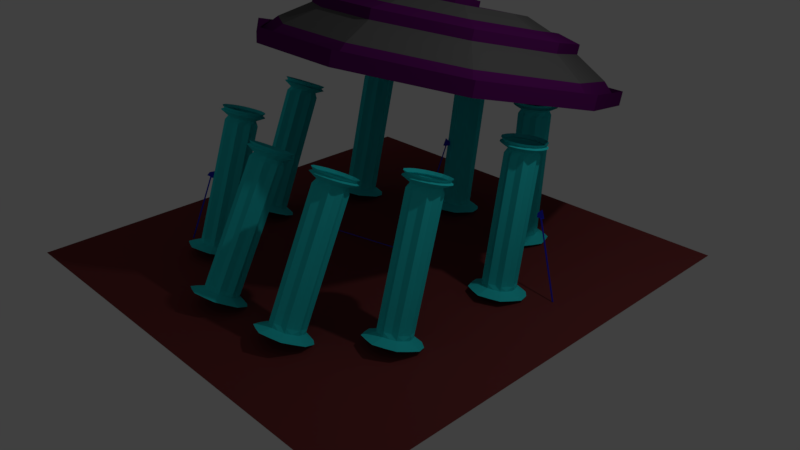 # Source: Spearyard1d.blend  (saved by Blender 2.77.0; exported with 4.5.12 LTS)
import bpy
from mathutils import Matrix  # noqa: F401  (used for matrix-valued properties, if any)

bpy.ops.wm.read_factory_settings(use_empty=True)
scene = bpy.context.scene
scene.name = 'Scene'

# ---- collections
col_collection_1 = bpy.data.collections.new('Collection 1'); scene.collection.children.link(col_collection_1)

# ---- materials (node trees are filled in below, after node groups)
mat_material_013 = bpy.data.materials.new('Material.013')
mat_material_013.alpha_threshold = 0.0
mat_material_013.use_transparent_shadow = False
mat_material_013.diffuse_color = (0.196, 0.04, 0.04, 1.0)
mat_material_013.roughness = 0.5
mat_material_009 = bpy.data.materials.new('Material.009')
mat_material_009.alpha_threshold = 0.0
mat_material_009.use_transparent_shadow = False
mat_material_009.diffuse_color = (0.03104, 0.7771, 0.8, 1.0)
mat_material_009.roughness = 0.5
mat_material_010 = bpy.data.materials.new('Material.010')
mat_material_010.alpha_threshold = 0.0
mat_material_010.use_transparent_shadow = False
mat_material_010.diffuse_color = (0.1174, 0.00724, 0.1329, 1.0)
mat_material_010.specular_color = (1.0, 0.5149, 0.1183)
mat_material_010.roughness = 0.5
mat_material_022 = bpy.data.materials.new('Material.022')
mat_material_022.alpha_threshold = 0.0
mat_material_022.use_transparent_shadow = False
mat_material_022.diffuse_color = (0.123, 0.123, 0.123, 1.0)
mat_material_022.roughness = 0.5
mat_material_001 = bpy.data.materials.new('Material.001')
mat_material_001.alpha_threshold = 0.0
mat_material_001.use_transparent_shadow = False
mat_material_001.diffuse_color = (0.0, 0.0, 0.0, 1.0)
mat_material_001.roughness = 0.5
mat_material_001.line_color = (0.0, 0.0, 0.0, 1.0)
mat_material_002 = bpy.data.materials.new('Material.002')
mat_material_002.alpha_threshold = 0.0
mat_material_002.use_transparent_shadow = False
mat_material_002.diffuse_color = (0.03271, 0.03311, 0.723, 1.0)
mat_material_002.roughness = 0.5
mat_material_003 = bpy.data.materials.new('Material.003')
mat_material_003.alpha_threshold = 0.0
mat_material_003.use_transparent_shadow = False
mat_material_003.diffuse_color = (0.0, 0.0, 0.0, 1.0)
mat_material_003.roughness = 0.5
mat_material_003.line_color = (0.0, 0.0, 0.0, 1.0)
mat_material_004 = bpy.data.materials.new('Material.004')
mat_material_004.alpha_threshold = 0.0
mat_material_004.use_transparent_shadow = False
mat_material_004.diffuse_color = (0.03271, 0.03311, 0.723, 1.0)
mat_material_004.roughness = 0.5
mat_material_005 = bpy.data.materials.new('Material.005')
mat_material_005.alpha_threshold = 0.0
mat_material_005.use_transparent_shadow = False
mat_material_005.roughness = 0.5
mat_material_006 = bpy.data.materials.new('Material.006')
mat_material_006.alpha_threshold = 0.0
mat_material_006.use_transparent_shadow = False
mat_material_006.diffuse_color = (0.0, 0.0, 0.0, 1.0)
mat_material_006.roughness = 0.5
mat_material_006.line_color = (0.0, 0.0, 0.0, 1.0)
mat_material_007 = bpy.data.materials.new('Material.007')
mat_material_007.alpha_threshold = 0.0
mat_material_007.use_transparent_shadow = False
mat_material_007.diffuse_color = (0.03271, 0.03311, 0.723, 1.0)
mat_material_007.roughness = 0.5
mat_material_008 = bpy.data.materials.new('Material.008')
mat_material_008.alpha_threshold = 0.0
mat_material_008.use_transparent_shadow = False
mat_material_008.roughness = 0.5
mat_material_000 = bpy.data.materials.new('Material.000')
mat_material_000.alpha_threshold = 0.0
mat_material_000.use_transparent_shadow = False
mat_material_000.diffuse_color = (0.0, 0.0, 0.0, 1.0)
mat_material_000.roughness = 0.5
mat_material_000.line_color = (0.0, 0.0, 0.0, 1.0)
mat_material_011 = bpy.data.materials.new('Material.011')
mat_material_011.alpha_threshold = 0.0
mat_material_011.use_transparent_shadow = False
mat_material_011.diffuse_color = (0.03271, 0.03311, 0.723, 1.0)
mat_material_011.roughness = 0.5
mat_material_012 = bpy.data.materials.new('Material.012')
mat_material_012.alpha_threshold = 0.0
mat_material_012.use_transparent_shadow = False
mat_material_012.diffuse_color = (0.03104, 0.7771, 0.8, 1.0)
mat_material_012.roughness = 0.5
mat_material_014 = bpy.data.materials.new('Material.014')
mat_material_014.alpha_threshold = 0.0
mat_material_014.use_transparent_shadow = False
mat_material_014.diffuse_color = (0.03104, 0.7771, 0.8, 1.0)
mat_material_014.roughness = 0.5
mat_material_015 = bpy.data.materials.new('Material.015')
mat_material_015.alpha_threshold = 0.0
mat_material_015.use_transparent_shadow = False
mat_material_015.diffuse_color = (0.03104, 0.7771, 0.8, 1.0)
mat_material_015.roughness = 0.5
mat_material_016 = bpy.data.materials.new('Material.016')
mat_material_016.alpha_threshold = 0.0
mat_material_016.use_transparent_shadow = False
mat_material_016.diffuse_color = (0.03104, 0.7771, 0.8, 1.0)
mat_material_016.roughness = 0.5
mat_material_017 = bpy.data.materials.new('Material.017')
mat_material_017.alpha_threshold = 0.0
mat_material_017.use_transparent_shadow = False
mat_material_017.diffuse_color = (0.03104, 0.7771, 0.8, 1.0)
mat_material_017.roughness = 0.5
mat_material_018 = bpy.data.materials.new('Material.018')
mat_material_018.alpha_threshold = 0.0
mat_material_018.use_transparent_shadow = False
mat_material_018.diffuse_color = (0.03104, 0.7771, 0.8, 1.0)
mat_material_018.roughness = 0.5
mat_material_019 = bpy.data.materials.new('Material.019')
mat_material_019.alpha_threshold = 0.0
mat_material_019.use_transparent_shadow = False
mat_material_019.diffuse_color = (0.03104, 0.7771, 0.8, 1.0)
mat_material_019.roughness = 0.5
mat_material_020 = bpy.data.materials.new('Material.020')
mat_material_020.alpha_threshold = 0.0
mat_material_020.use_transparent_shadow = False
mat_material_020.diffuse_color = (0.03104, 0.7771, 0.8, 1.0)
mat_material_020.roughness = 0.5
mat_material_021 = bpy.data.materials.new('Material.021')
mat_material_021.alpha_threshold = 0.0
mat_material_021.use_transparent_shadow = False
mat_material_021.diffuse_color = (0.03104, 0.7771, 0.8, 1.0)
mat_material_021.roughness = 0.5

# ---- material node trees

# ---- world
world_world = bpy.data.worlds.new('World'); scene.world = world_world
world_world.color = (0.05088, 0.05088, 0.05088)
world_world.use_sun_shadow = False
world_world.sun_shadow_jitter_overblur = 0.0
world_world.cycles.sampling_method = 'MANUAL'

# ---- cameras
cam_camera = bpy.data.cameras.new('Camera')
cam_camera.clip_end = 100.0
cam_camera.lens = 35.0
cam_camera.sensor_width = 32.0
cam_camera.sensor_height = 18.0
cam_camera.ortho_scale = 7.314
cam_camera.dof.focus_distance = 0.0
cam_camera.dof.aperture_fstop = 128.0

# ---- lights
light_lamp = bpy.data.lights.new('Lamp', 'POINT')
light_lamp.transmission_factor = 0.0
light_lamp.cutoff_distance = 30.0
light_lamp.energy = 100.0
light_lamp.shadow_buffer_clip_start = 1.001
light_lamp.shadow_soft_size = 0.1
light_lamp.shadow_maximum_resolution = 0.006
light_lamp.use_absolute_resolution = True

# ---- meshes
me_plane = bpy.data.meshes.new('Plane')
me_plane.from_pydata([(-1.0, -1.0, 0.0), (1.0, -1.0, 0.0), (-1.0, 1.0, 0.0), (1.0, 1.0, 0.0)], [], [(0, 1, 3, 2)])
me_plane.materials.append(mat_material_013)
me_plane.use_remesh_preserve_volume = False
me_plane.use_remesh_preserve_attributes = False
me_plane.use_mirror_vertex_groups = False
me_plane.update()
me_plane_002 = bpy.data.meshes.new('Plane.002')
me_plane_002.from_pydata([(-1.405, -0.06945, -1.07), (-1.114, -0.06945, -1.07), (-1.405, 0.2333, -1.07), (-1.114, 0.2333, -1.07), (-1.26, -0.1313, -1.07), (-1.26, 0.2952, -1.07), (-1.464, 0.08194, -1.07), (-1.055, 0.08194, -1.07), (-1.26, 0.08194, -1.07), (-1.405, -0.06945, 1.236), (-1.114, -0.06945, 1.236), (-1.405, 0.2333, 1.236), (-1.114, 0.2333, 1.236), (-1.26, -0.1313, 1.236), (-1.26, 0.2952, 1.236), (-1.464, 0.08194, 1.236), (-1.055, 0.08194, 1.236), (-1.422, 0.01433, -1.07), (-1.192, -0.08088, -1.07), (-1.097, 0.1496, -1.07), (-1.327, 0.2448, -1.07), (-1.327, -0.08088, -1.07), (-1.192, 0.2448, -1.07), (-1.26, 0.1772, -1.07), (-1.422, 0.1496, -1.07), (-1.097, 0.01433, -1.07), (-1.26, -0.01328, -1.07), (-1.355, 0.08194, -1.07), (-1.164, 0.08194, -1.07), (-1.422, 0.01433, 1.236), (-1.192, -0.08088, 1.236), (-1.097, 0.1496, 1.236), (-1.327, 0.2448, 1.236), (-1.327, -0.08088, 1.236), (-1.192, 0.2448, 1.236), (-1.422, 0.1496, 1.236), (-1.097, 0.01433, 1.236), (-1.464, 0.08194, 0.08321), (-1.405, 0.2333, 0.08321), (-1.26, 0.2952, 0.08321), (-1.114, 0.2333, 0.08321), (-1.114, -0.06945, 0.08321), (-1.26, -0.1313, 0.08321), (-1.055, 0.08194, 0.08321), (-1.405, -0.06945, 0.08321), (-1.422, 0.01433, 0.08321), (-1.097, 0.1496, 0.08321), (-1.327, -0.08088, 0.08321), (-1.097, 0.01433, 0.08321), (-1.192, -0.08088, 0.08321), (-1.327, 0.2448, 0.08321), (-1.192, 0.2448, 0.08321), (-1.422, 0.1496, 0.08321), (-1.178, 0.0005297, -1.07), (-1.341, 0.0005297, -1.07), (-1.341, 0.1634, -1.07), (-1.178, 0.1634, -1.07), (-1.382, -0.04544, 1.326), (-1.137, -0.04544, 1.326), (-1.382, 0.2093, 1.326), (-1.137, 0.2093, 1.326), (-1.26, -0.09746, 1.326), (-1.26, 0.2614, 1.326), (-1.431, 0.08194, 1.326), (-1.088, 0.08194, 1.326), (-1.26, 0.08194, 1.326), (-1.422, 0.01433, 1.326), (-1.192, -0.08088, 1.326), (-1.097, 0.1496, 1.326), (-1.327, 0.2448, 1.326), (-1.327, -0.08088, 1.326), (-1.192, 0.2448, 1.326), (-1.26, 0.1772, 1.326), (-1.422, 0.1496, 1.326), (-1.097, 0.01433, 1.326), (-1.26, -0.01328, 1.326), (-1.355, 0.08194, 1.326), (-1.164, 0.08194, 1.326), (-1.178, 0.0005297, 1.326), (-1.341, 0.0005297, 1.326), (-1.341, 0.1634, 1.326), (-1.178, 0.1634, 1.326), (-1.453, -0.1203, 1.415), (-1.066, -0.1203, 1.415), (-1.453, 0.2842, 1.415), (-1.066, 0.2842, 1.415), (-1.26, -0.2029, 1.415), (-1.26, 0.3668, 1.415), (-1.533, 0.08194, 1.415), (-0.9865, 0.08194, 1.415), (-1.518, -0.02541, 1.415), (-1.152, -0.1766, 1.415), (-1.001, 0.1893, 1.415), (-1.367, 0.3405, 1.415), (-1.367, -0.1766, 1.415), (-1.152, 0.3405, 1.415), (-1.518, 0.1893, 1.415), (-1.001, -0.02541, 1.415), (-1.425, -0.09117, 1.446), (-1.094, -0.09117, 1.446), (-1.425, 0.2551, 1.446), (-1.094, 0.2551, 1.446), (-1.26, -0.1619, 1.446), (-1.26, 0.3257, 1.446), (-1.493, 0.08194, 1.446), (-1.026, 0.08194, 1.446), (-1.481, -0.009933, 1.446), (-1.168, -0.1393, 1.446), (-1.038, 0.1738, 1.446), (-1.351, 0.3032, 1.446), (-1.351, -0.1393, 1.446), (-1.168, 0.3032, 1.446), (-1.481, 0.1738, 1.446), (-1.038, -0.009933, 1.446), (-1.448, -0.1143, 1.498), (-1.071, -0.1143, 1.498), (-1.448, 0.2782, 1.498), (-1.071, 0.2782, 1.498), (-1.26, -0.1944, 1.498), (-1.26, 0.3583, 1.498), (-1.524, 0.08194, 1.498), (-0.9947, 0.08194, 1.498), (-1.51, -0.0222, 1.498), (-1.155, -0.1689, 1.498), (-1.009, 0.1861, 1.498), (-1.364, 0.3328, 1.498), (-1.364, -0.1689, 1.498), (-1.155, 0.3328, 1.498), (-1.51, 0.1861, 1.498), (-1.009, -0.0222, 1.498), (-1.405, -0.06945, -1.152), (-1.114, -0.06945, -1.152), (-1.405, 0.2333, -1.152), (-1.114, 0.2333, -1.152), (-1.26, -0.1313, -1.152), (-1.26, 0.2952, -1.152), (-1.464, 0.08194, -1.152), (-1.055, 0.08194, -1.152), (-1.438, 0.004882, -1.152), (-1.185, -0.1037, -1.152), (-1.081, 0.159, -1.152), (-1.334, 0.2675, -1.152), (-1.334, -0.1037, -1.152), (-1.185, 0.2675, -1.152), (-1.438, 0.159, -1.152), (-1.081, 0.004882, -1.152), (-1.51, -0.1795, -1.242), (-1.009, -0.1795, -1.242), (-1.51, 0.3434, -1.242), (-1.009, 0.3434, -1.242), (-1.26, -0.2863, -1.242), (-1.26, 0.4502, -1.242), (-1.612, 0.08194, -1.242), (-0.9066, 0.08194, -1.242), (-1.568, -0.05114, -1.242), (-1.132, -0.2386, -1.242), (-0.9515, 0.215, -1.242), (-1.387, 0.4025, -1.242), (-1.387, -0.2386, -1.242), (-1.132, 0.4025, -1.242), (-1.568, 0.215, -1.242), (-0.9515, -0.05114, -1.242)], [], [(56, 22, 3, 19), (55, 20, 5, 23), (54, 27, 8, 26), (53, 28, 7, 25), (36, 16, 64, 74), (29, 9, 57, 66), (12, 34, 71, 60), (35, 15, 63, 73), (52, 37, 15, 35), (51, 39, 14, 34), (50, 38, 11, 32), (49, 41, 10, 30), (48, 43, 16, 36), (47, 42, 13, 33), (46, 40, 12, 31), (45, 44, 9, 29), (37, 45, 29, 15), (6, 17, 45, 37), (17, 0, 44, 45), (43, 46, 31, 16), (7, 19, 46, 43), (19, 3, 40, 46), (44, 47, 33, 9), (0, 21, 47, 44), (21, 4, 42, 47), (41, 48, 36, 10), (1, 25, 48, 41), (25, 7, 43, 48), (42, 49, 30, 13), (4, 18, 49, 42), (18, 1, 41, 49), (39, 50, 32, 14), (5, 20, 50, 39), (20, 2, 38, 50), (40, 51, 34, 12), (3, 22, 51, 40), (22, 5, 39, 51), (38, 52, 35, 11), (2, 24, 52, 38), (24, 6, 37, 52), (9, 33, 70, 57), (14, 32, 69, 62), (34, 14, 62, 71), (16, 31, 68, 64), (33, 13, 61, 70), (13, 30, 67, 61), (32, 11, 59, 69), (10, 36, 74, 58), (15, 29, 66, 63), (31, 12, 60, 68), (11, 35, 73, 59), (30, 10, 58, 67), (18, 53, 25, 1), (4, 26, 53, 18), (26, 8, 28, 53), (21, 54, 26, 4), (0, 17, 54, 21), (17, 6, 27, 54), (27, 55, 23, 8), (6, 24, 55, 27), (24, 2, 20, 55), (28, 56, 19, 7), (8, 23, 56, 28), (23, 5, 22, 56), (81, 68, 60, 71), (80, 72, 62, 69), (79, 75, 65, 76), (78, 74, 64, 77), (75, 78, 77, 65), (61, 67, 78, 75), (67, 58, 74, 78), (66, 79, 76, 63), (57, 70, 79, 66), (70, 61, 75, 79), (73, 80, 69, 59), (63, 76, 80, 73), (76, 65, 72, 80), (72, 81, 71, 62), (65, 77, 81, 72), (77, 64, 68, 81), (61, 70, 94, 86), (73, 59, 84, 96), (66, 63, 88, 90), (62, 71, 95, 87), (74, 58, 83, 97), (67, 61, 86, 91), (68, 64, 89, 92), (63, 73, 96, 88), (57, 66, 90, 82), (69, 62, 87, 93), (64, 74, 97, 89), (58, 67, 91, 83), (70, 57, 82, 94), (60, 68, 92, 85), (71, 60, 85, 95), (59, 69, 93, 84), (83, 91, 107, 99), (91, 86, 102, 107), (85, 92, 108, 101), (92, 89, 105, 108), (84, 93, 109, 100), (93, 87, 103, 109), (86, 94, 110, 102), (94, 82, 98, 110), (87, 95, 111, 103), (95, 85, 101, 111), (88, 96, 112, 104), (96, 84, 100, 112), (89, 97, 113, 105), (82, 90, 106, 98), (97, 83, 99, 113), (90, 88, 104, 106), (104, 112, 128, 120), (112, 100, 116, 128), (105, 113, 129, 121), (98, 106, 122, 114), (113, 99, 115, 129), (106, 104, 120, 122), (99, 107, 123, 115), (107, 102, 118, 123), (101, 108, 124, 117), (108, 105, 121, 124), (100, 109, 125, 116), (109, 103, 119, 125), (102, 110, 126, 118), (110, 98, 114, 126), (103, 111, 127, 119), (111, 101, 117, 127), (6, 17, 138, 136), (1, 25, 145, 131), (4, 18, 139, 134), (24, 6, 136, 144), (17, 0, 130, 138), (7, 19, 140, 137), (7, 25, 145, 137), (18, 1, 131, 139), (20, 5, 135, 141), (3, 19, 140, 133), (0, 21, 142, 130), (20, 2, 132, 141), (22, 3, 133, 143), (21, 4, 134, 142), (22, 5, 135, 143), (2, 24, 144, 132), (134, 139, 155, 150), (133, 140, 156, 149), (137, 140, 156, 153), (141, 132, 148, 157), (141, 135, 151, 157), (142, 134, 150, 158), (130, 142, 158, 146), (143, 135, 151, 159), (143, 133, 149, 159), (144, 136, 152, 160), (132, 144, 160, 148), (137, 145, 161, 153), (138, 130, 146, 154), (131, 145, 161, 147), (136, 138, 154, 152), (139, 131, 147, 155)])
me_plane_002.materials.append(mat_material_009)
me_plane_002.use_remesh_preserve_volume = False
me_plane_002.use_remesh_preserve_attributes = False
me_plane_002.use_mirror_vertex_groups = False
me_plane_002.update()
me_plane_013 = bpy.data.meshes.new('Plane.013')
me_plane_013.from_pydata([(-1.065, -0.9476, -0.002141), (1.0, -1.0, 0.0), (-1.46, 0.7834, 0.000522), (1.0, 1.0, 0.0), (2.274, -1.815, -0.004281), (3.121, 0.1851, 0.006253), (2.837, -4.114, -0.004281), (4.251, -3.024, 0.006253), (2.013, -5.655, -0.004281), (3.511, -6.489, 0.001044), (0.6695, -7.242, -0.004281), (0.8741, -8.858, 0.001044), (-1.327, -7.024, -0.004281), (-1.88, -8.426, 0.001044), (-2.944, -5.578, -0.004281), (-4.326, -6.511, 0.001044), (-3.685, -2.927, -0.004281), (-4.9, -2.688, 0.001044), (-2.293, -1.294, -0.004281), (-3.082, 0.1682, 0.001044), (-2.48, 4.813, -0.0006993), (2.081, 5.113, -0.001674), (5.516, 2.867, 0.01001), (7.357, -2.747, 0.01001), (6.074, -9.102, 0.0002758), (2.034, -12.48, 0.0002758), (-2.683, -12.03, 0.0002758), (-6.944, -8.478, 0.0002758), (-7.818, -1.455, 0.0002758), (-5.303, 3.506, 0.0002758), (-0.8278, -1.688, 0.1903), (0.6063, -1.724, 0.1918), (1.491, -2.29, 0.1888), (1.882, -3.886, 0.1888), (1.31, -4.956, 0.1888), (0.3768, -6.058, 0.1888), (-1.009, -5.907, 0.1888), (-2.132, -4.903, 0.1888), (-2.647, -3.062, 0.1888), (-1.68, -1.928, 0.1888), (-1.81, 2.503, 0.1913), (1.38, 2.784, 0.1906), (3.834, 1.225, 0.1987), (5.298, -2.937, 0.1987), (4.339, -7.431, 0.192), (1.324, -10.02, 0.192), (-1.951, -9.463, 0.192), (-5.122, -6.98, 0.192), (-5.994, -1.999, 0.192), (-3.839, 1.485, 0.192), (-0.6017, -2.141, 0.317), (0.2382, -2.162, 0.3179), (-0.762, -1.68, 0.3181), (0.2382, -1.592, 0.3179), (0.8547, -2.569, 0.3162), (1.101, -1.923, 0.3204), (1.071, -3.596, 0.3162), (1.56, -3.228, 0.3204), (0.8916, -4.382, 0.3162), (1.259, -4.637, 0.3183), (0.1038, -4.943, 0.3162), (0.187, -5.6, 0.3183), (-0.7081, -4.855, 0.3162), (-0.933, -5.425, 0.3183), (-1.324, -4.218, 0.3162), (-1.927, -4.646, 0.3183), (-1.411, -3.464, 0.3162), (-2.161, -3.092, 0.3183), (-1.101, -2.525, 0.3162), (-1.422, -1.93, 0.3183), (-1.177, 0.07059, 0.3176), (0.6913, 0.2351, 0.3172), (2.129, -0.6783, 0.322), (2.986, -3.115, 0.322), (2.425, -5.747, 0.318), (0.6585, -7.266, 0.318), (-1.259, -6.938, 0.318), (-3.117, -5.484, 0.318), (-3.627, -2.566, 0.318), (-2.365, -0.5256, 0.318), (5.383, -8.426, 0.09606), (1.758, -11.53, 0.09606), (-2.403, -11.01, 0.09606), (-6.224, -7.922, 0.09606), (-7.133, -1.673, 0.09606), (-2.224, 3.935, 0.0952), (1.829, 4.291, 0.09434), (-4.702, 2.724, 0.09606), (4.847, 2.31, 0.1046), (6.55, -2.833, 0.1046), (1.052, -8.911, 0.2549), (3.558, -6.756, 0.2549), (4.355, -3.02, 0.2606), (3.138, 0.4385, 0.2606), (-3.24, 0.6552, 0.2549), (1.098, 1.735, 0.2538), (-1.553, 1.501, 0.2544), (-5.031, -2.241, 0.2549), (-4.306, -6.381, 0.2549), (-1.67, -8.445, 0.2549), (-2.48, 4.813, 0.06598), (2.081, 5.113, 0.065), (5.516, 2.867, 0.07668), (7.357, -2.747, 0.07668), (6.074, -9.102, 0.06695), (2.034, -12.48, 0.06695), (-2.683, -12.03, 0.06695), (-6.944, -8.478, 0.06695), (-7.818, -1.455, 0.06695), (-5.303, 3.506, 0.06695), (-0.6017, -2.141, 0.3475), (0.2382, -2.162, 0.3484), (0.8547, -2.569, 0.3466), (1.071, -3.596, 0.3466), (0.8916, -4.382, 0.3466), (0.1038, -4.943, 0.3466), (-0.7081, -4.855, 0.3466), (-1.324, -4.218, 0.3466), (-1.411, -3.464, 0.3466), (-1.101, -2.525, 0.3466), (-1.812, 2.518, 0.2371), (1.378, 2.799, 0.2365), (3.832, 1.24, 0.2446), (5.297, -2.922, 0.2446), (4.338, -7.416, 0.2378), (1.322, -10.01, 0.2378), (-1.953, -9.448, 0.2378), (-5.124, -6.965, 0.2378), (-5.996, -1.984, 0.2378), (-3.841, 1.5, 0.2378), (1.05, -8.896, 0.2691), (3.556, -6.741, 0.2691), (4.354, -3.005, 0.2748), (3.136, 0.4536, 0.2748), (-3.242, 0.6703, 0.2691), (1.096, 1.75, 0.268), (-1.555, 1.516, 0.2686), (-5.033, -2.226, 0.2691), (-4.308, -6.366, 0.2691), (-1.672, -8.43, 0.2691)], [], [(0, 2, 3, 1), (3, 5, 4, 1), (5, 7, 6, 4), (7, 9, 8, 6), (9, 11, 10, 8), (11, 13, 12, 10), (13, 15, 14, 12), (15, 17, 16, 14), (17, 19, 18, 16), (19, 2, 0, 18), (7, 23, 24, 9), (5, 22, 23, 7), (3, 21, 22, 5), (2, 20, 21, 3), (17, 28, 29, 19), (15, 27, 28, 17), (13, 26, 27, 15), (19, 29, 20, 2), (11, 25, 26, 13), (9, 24, 25, 11), (99, 90, 75, 76), (36, 37, 64, 62), (31, 32, 54, 51), (90, 91, 74, 75), (38, 39, 68, 66), (33, 34, 58, 56), (91, 92, 73, 74), (92, 93, 72, 73), (35, 36, 62, 60), (96, 94, 79, 70), (93, 95, 71, 72), (30, 31, 51, 50), (94, 97, 78, 79), (37, 38, 66, 64), (32, 33, 56, 54), (95, 96, 70, 71), (97, 98, 77, 78), (39, 30, 50, 68), (34, 35, 60, 58), (98, 99, 76, 77), (81, 80, 44, 45), (1, 4, 32, 31), (12, 14, 37, 36), (82, 81, 45, 46), (83, 82, 46, 47), (8, 10, 35, 34), (18, 0, 30, 39), (84, 83, 47, 48), (86, 85, 40, 41), (4, 6, 33, 32), (14, 16, 38, 37), (87, 84, 48, 49), (0, 1, 31, 30), (88, 86, 41, 42), (85, 87, 49, 40), (10, 12, 36, 35), (89, 88, 42, 43), (80, 89, 43, 44), (6, 8, 34, 33), (16, 18, 39, 38), (50, 51, 53, 52), (53, 51, 54, 55), (55, 54, 56, 57), (57, 56, 58, 59), (59, 58, 60, 61), (61, 60, 62, 63), (63, 62, 64, 65), (65, 64, 66, 67), (67, 66, 68, 69), (69, 68, 50, 52), (57, 59, 74, 73), (55, 57, 73, 72), (53, 55, 72, 71), (52, 53, 71, 70), (67, 69, 79, 78), (65, 67, 78, 77), (63, 65, 77, 76), (69, 52, 70, 79), (61, 63, 76, 75), (59, 61, 75, 74), (24, 23, 89, 80), (23, 22, 88, 89), (20, 29, 87, 85), (22, 21, 86, 88), (29, 28, 84, 87), (21, 20, 85, 86), (28, 27, 83, 84), (27, 26, 82, 83), (26, 25, 81, 82), (25, 24, 80, 81), (47, 46, 126, 127), (95, 93, 133, 135), (46, 45, 125, 126), (97, 94, 134, 137), (45, 44, 124, 125), (96, 95, 135, 136), (90, 99, 139, 130), (44, 43, 123, 124), (98, 97, 137, 138), (91, 90, 130, 131), (20, 21, 101, 100), (27, 28, 108, 107), (24, 25, 105, 104), (21, 22, 102, 101), (28, 29, 109, 108), (25, 26, 106, 105), (22, 23, 103, 102), (29, 20, 100, 109), (26, 27, 107, 106), (23, 24, 104, 103), (54, 51, 111, 112), (50, 68, 119, 110), (68, 66, 118, 119), (66, 64, 117, 118), (64, 62, 116, 117), (62, 60, 115, 116), (60, 58, 114, 115), (58, 56, 113, 114), (51, 50, 110, 111), (56, 54, 112, 113), (127, 126, 139, 138), (128, 127, 138, 137), (121, 120, 136, 135), (129, 128, 137, 134), (122, 121, 135, 133), (120, 129, 134, 136), (123, 122, 133, 132), (124, 123, 132, 131), (125, 124, 131, 130), (126, 125, 130, 139), (94, 96, 136, 134), (48, 47, 127, 128), (41, 40, 120, 121), (93, 92, 132, 133), (49, 48, 128, 129), (42, 41, 121, 122), (92, 91, 131, 132), (40, 49, 129, 120), (99, 98, 138, 139), (43, 42, 122, 123)])
me_plane_013.polygons.foreach_set('material_index', [0, 0, 0, 0, 0, 0, 0, 0, 0, 0, 0, 0, 0, 0, 0, 0, 0, 0, 0, 0, 1, 0, 0, 1, 0, 0, 1, 1, 0, 1, 1, 0, 1, 0, 0, 1, 1, 0, 0, 1, 1, 0, 0, 1, 1, 0, 0, 1, 1, 0, 0, 1, 0, 1, 1, 0, 1, 1, 0, 0, 0, 0, 0, 0, 0, 0, 0, 0, 0, 0, 0, 0, 0, 0, 0, 0, 0, 0, 0, 0, 0, 0, 0, 0, 0, 0, 0, 0, 0, 0, 0, 0, 0, 0, 0, 0, 0, 0, 0, 0, 0, 0, 0, 0, 0, 0, 0, 0, 0, 0, 0, 0, 0, 0, 0, 0, 0, 0, 0, 0, 0, 0, 0, 0, 0, 0, 0, 0, 0, 0, 0, 0, 0, 0, 0, 0, 0, 0, 0, 0])
me_plane_013.materials.append(mat_material_010)
me_plane_013.materials.append(mat_material_022)
me_plane_013.use_remesh_preserve_volume = False
me_plane_013.use_remesh_preserve_attributes = False
me_plane_013.use_mirror_vertex_groups = False
me_plane_013.update()
me_cube_001 = bpy.data.meshes.new('Cube.001')
me_cube_001.from_pydata([(-0.0574, 1.987, -15.63), (-0.0574, -0.6895, 4.721), (-0.0574, 2.141, -15.61), (-0.0574, -0.5349, 4.741), (0.04671, 1.987, -15.63), (0.04671, -0.6895, 4.721), (0.04671, 2.141, -15.61), (0.04671, -0.5349, 4.741), (-0.02011, -0.7441, 4.877), (-0.02011, -0.2762, 4.897), (0.009425, -0.7441, 4.877), (0.009425, -0.2762, 4.897), (-0.02011, -1.113, 4.861), (0.02254, -0.6149, 7.1), (0.009425, -1.113, 4.861), (0.05207, -0.6149, 7.1), (-0.0574, -0.6117, 4.731), (-0.0574, 2.065, -15.62), (0.04671, -0.6117, 4.731), (0.04671, 2.065, -15.62), (-0.02011, -0.5085, 4.887), (0.009425, -0.5085, 4.887), (0.001362, -1.1, 6.035), (0.0309, -1.1, 6.035)], [], [(16, 3, 2, 17), (3, 7, 6, 2), (18, 5, 4, 19), (5, 1, 0, 4), (17, 2, 6, 19), (1, 5, 10, 8), (7, 3, 9, 11), (18, 7, 11, 21), (16, 1, 8, 20), (21, 11, 15, 23), (20, 8, 12, 22), (8, 10, 14, 12), (11, 9, 13, 15), (9, 20, 22, 13), (10, 21, 23, 14), (3, 16, 20, 9), (5, 18, 21, 10), (0, 17, 19, 4), (7, 18, 19, 6), (1, 16, 17, 0)])
me_cube_001.polygons.foreach_set('material_index', [1, 1, 1, 1, 1, 1, 1, 1, 1, 1, 1, 1, 1, 1, 1, 1, 1, 1, 1, 1])
_ca = me_cube_001.color_attributes.new('Col', 'BYTE_COLOR', 'CORNER')
_ca.data.foreach_set('color', [1.0, 1.0, 1.0, 1.0, 1.0, 1.0, 1.0, 1.0, 1.0, 1.0, 1.0, 1.0, 1.0, 1.0, 1.0, 1.0, 1.0, 1.0, 1.0, 1.0, 1.0, 1.0, 1.0, 1.0, 1.0, 1.0, 1.0, 1.0, 1.0, 1.0, 1.0, 1.0, 1.0, 1.0, 1.0, 1.0, 1.0, 1.0, 1.0, 1.0, 1.0, 1.0, 1.0, 1.0, 1.0, 1.0, 1.0, 1.0, 1.0, 1.0, 1.0, 1.0, 1.0, 1.0, 1.0, 1.0, 1.0, 1.0, 1.0, 1.0, 1.0, 1.0, 1.0, 1.0, 1.0, 1.0, 1.0, 1.0, 1.0, 1.0, 1.0, 1.0, 1.0, 1.0, 1.0, 1.0, 1.0, 1.0, 1.0, 1.0, 1.0, 1.0, 1.0, 1.0, 1.0, 1.0, 1.0, 1.0, 1.0, 1.0, 1.0, 1.0, 1.0, 1.0, 1.0, 1.0, 1.0, 1.0, 1.0, 1.0, 1.0, 1.0, 1.0, 1.0, 1.0, 1.0, 1.0, 1.0, 1.0, 1.0, 1.0, 1.0, 1.0, 1.0, 1.0, 1.0, 1.0, 1.0, 1.0, 1.0, 1.0, 1.0, 1.0, 1.0, 1.0, 1.0, 1.0, 1.0, 1.0, 1.0, 1.0, 1.0, 1.0, 1.0, 1.0, 1.0, 1.0, 1.0, 1.0, 1.0, 1.0, 1.0, 1.0, 1.0, 1.0, 1.0, 1.0, 1.0, 1.0, 1.0, 1.0, 1.0, 1.0, 1.0, 1.0, 1.0, 1.0, 1.0, 1.0, 1.0, 1.0, 1.0, 1.0, 1.0, 1.0, 1.0, 1.0, 1.0, 1.0, 1.0, 1.0, 1.0, 1.0, 1.0, 1.0, 1.0, 1.0, 1.0, 1.0, 1.0, 1.0, 1.0, 1.0, 1.0, 1.0, 1.0, 1.0, 1.0, 1.0, 1.0, 1.0, 1.0, 1.0, 1.0, 1.0, 1.0, 1.0, 1.0, 1.0, 1.0, 1.0, 1.0, 1.0, 1.0, 1.0, 1.0, 1.0, 1.0, 1.0, 1.0, 1.0, 1.0, 1.0, 1.0, 1.0, 1.0, 1.0, 1.0, 1.0, 1.0, 1.0, 1.0, 1.0, 1.0, 1.0, 1.0, 1.0, 1.0, 1.0, 1.0, 1.0, 1.0, 1.0, 1.0, 1.0, 1.0, 1.0, 1.0, 1.0, 1.0, 1.0, 1.0, 1.0, 1.0, 1.0, 1.0, 1.0, 1.0, 1.0, 1.0, 1.0, 1.0, 1.0, 1.0, 1.0, 1.0, 1.0, 1.0, 1.0, 1.0, 1.0, 1.0, 1.0, 1.0, 1.0, 1.0, 1.0, 1.0, 1.0, 1.0, 1.0, 1.0, 1.0, 1.0, 1.0, 1.0, 1.0, 1.0, 1.0, 1.0, 1.0, 1.0, 1.0, 1.0, 1.0, 1.0, 1.0, 1.0, 1.0, 1.0, 1.0, 1.0, 1.0, 1.0, 1.0, 1.0, 1.0, 1.0, 1.0, 1.0, 1.0, 1.0, 1.0, 1.0, 1.0, 1.0, 1.0, 1.0, 1.0, 1.0, 1.0, 1.0, 1.0, 1.0, 1.0, 1.0, 1.0, 1.0, 1.0, 1.0])
me_cube_001.materials.append(mat_material_001)
me_cube_001.materials.append(mat_material_002)
me_cube_001.materials.append(mat_material_009)
me_cube_001.use_remesh_preserve_volume = False
me_cube_001.use_remesh_preserve_attributes = False
me_cube_001.use_mirror_vertex_groups = False
me_cube_001.update()
me_cube_000 = bpy.data.meshes.new('Cube.000')
me_cube_000.from_pydata([(-0.0574, 1.987, -15.63), (-0.0574, -0.6895, 4.721), (-0.0574, 2.141, -15.61), (-0.0574, -0.5349, 4.741), (0.04671, 1.987, -15.63), (0.04671, -0.6895, 4.721), (0.04671, 2.141, -15.61), (0.04671, -0.5349, 4.741), (-0.02011, -0.7441, 4.877), (-0.02011, -0.2762, 4.897), (0.009425, -0.7441, 4.877), (0.009425, -0.2762, 4.897), (-0.02011, -1.113, 4.861), (0.02254, -0.6149, 7.1), (0.009425, -1.113, 4.861), (0.05207, -0.6149, 7.1), (-0.0574, -0.6117, 4.731), (-0.0574, 2.065, -15.62), (0.04671, -0.6117, 4.731), (0.04671, 2.065, -15.62), (-0.02011, -0.5085, 4.887), (0.009425, -0.5085, 4.887), (0.001362, -1.1, 6.035), (0.0309, -1.1, 6.035)], [], [(16, 3, 2, 17), (3, 7, 6, 2), (18, 5, 4, 19), (5, 1, 0, 4), (17, 2, 6, 19), (1, 5, 10, 8), (7, 3, 9, 11), (18, 7, 11, 21), (16, 1, 8, 20), (21, 11, 15, 23), (20, 8, 12, 22), (8, 10, 14, 12), (11, 9, 13, 15), (9, 20, 22, 13), (10, 21, 23, 14), (3, 16, 20, 9), (5, 18, 21, 10), (0, 17, 19, 4), (7, 18, 19, 6), (1, 16, 17, 0)])
me_cube_000.polygons.foreach_set('material_index', [1, 1, 1, 1, 1, 1, 1, 1, 1, 1, 1, 1, 1, 1, 1, 1, 1, 1, 1, 1])
me_cube_000.materials.append(mat_material_003)
me_cube_000.materials.append(mat_material_004)
me_cube_000.materials.append(mat_material_005)
me_cube_000.use_remesh_preserve_volume = False
me_cube_000.use_remesh_preserve_attributes = False
me_cube_000.use_mirror_vertex_groups = False
me_cube_000.update()
me_cube_002 = bpy.data.meshes.new('Cube.002')
me_cube_002.from_pydata([(-0.0574, 1.987, -15.63), (-0.0574, -0.6895, 4.721), (-0.0574, 2.141, -15.61), (-0.0574, -0.5349, 4.741), (0.04671, 1.987, -15.63), (0.04671, -0.6895, 4.721), (0.04671, 2.141, -15.61), (0.04671, -0.5349, 4.741), (-0.02011, -0.7441, 4.877), (-0.02011, -0.2762, 4.897), (0.009425, -0.7441, 4.877), (0.009425, -0.2762, 4.897), (-0.02011, -1.113, 4.861), (0.02254, -0.6149, 7.1), (0.009425, -1.113, 4.861), (0.05207, -0.6149, 7.1), (-0.0574, -0.6117, 4.731), (-0.0574, 2.065, -15.62), (0.04671, -0.6117, 4.731), (0.04671, 2.065, -15.62), (-0.02011, -0.5085, 4.887), (0.009425, -0.5085, 4.887), (0.001362, -1.1, 6.035), (0.0309, -1.1, 6.035)], [], [(16, 3, 2, 17), (3, 7, 6, 2), (18, 5, 4, 19), (5, 1, 0, 4), (17, 2, 6, 19), (1, 5, 10, 8), (7, 3, 9, 11), (18, 7, 11, 21), (16, 1, 8, 20), (21, 11, 15, 23), (20, 8, 12, 22), (8, 10, 14, 12), (11, 9, 13, 15), (9, 20, 22, 13), (10, 21, 23, 14), (3, 16, 20, 9), (5, 18, 21, 10), (0, 17, 19, 4), (7, 18, 19, 6), (1, 16, 17, 0)])
me_cube_002.polygons.foreach_set('material_index', [1, 1, 1, 1, 1, 1, 1, 1, 1, 1, 1, 1, 1, 1, 1, 1, 1, 1, 1, 1])
me_cube_002.materials.append(mat_material_006)
me_cube_002.materials.append(mat_material_007)
me_cube_002.materials.append(mat_material_008)
me_cube_002.use_remesh_preserve_volume = False
me_cube_002.use_remesh_preserve_attributes = False
me_cube_002.use_mirror_vertex_groups = False
me_cube_002.update()
me_cube_003 = bpy.data.meshes.new('Cube.003')
me_cube_003.from_pydata([(-0.0574, 1.987, -15.63), (-0.0574, -0.6895, 4.721), (-0.0574, 2.141, -15.61), (-0.0574, -0.5349, 4.741), (0.04671, 1.987, -15.63), (0.04671, -0.6895, 4.721), (0.04671, 2.141, -15.61), (0.04671, -0.5349, 4.741), (-0.02011, -0.7441, 4.877), (-0.02011, -0.2762, 4.897), (0.009425, -0.7441, 4.877), (0.009425, -0.2762, 4.897), (-0.02011, -1.113, 4.861), (0.02254, -0.6149, 7.1), (0.009425, -1.113, 4.861), (0.05207, -0.6149, 7.1), (-0.0574, -0.6117, 4.731), (-0.0574, 2.065, -15.62), (0.04671, -0.6117, 4.731), (0.04671, 2.065, -15.62), (-0.02011, -0.5085, 4.887), (0.009425, -0.5085, 4.887), (0.001362, -1.1, 6.035), (0.0309, -1.1, 6.035)], [], [(16, 3, 2, 17), (3, 7, 6, 2), (18, 5, 4, 19), (5, 1, 0, 4), (17, 2, 6, 19), (1, 5, 10, 8), (7, 3, 9, 11), (18, 7, 11, 21), (16, 1, 8, 20), (21, 11, 15, 23), (20, 8, 12, 22), (8, 10, 14, 12), (11, 9, 13, 15), (9, 20, 22, 13), (10, 21, 23, 14), (3, 16, 20, 9), (5, 18, 21, 10), (0, 17, 19, 4), (7, 18, 19, 6), (1, 16, 17, 0)])
me_cube_003.polygons.foreach_set('material_index', [1, 1, 1, 1, 1, 1, 1, 1, 1, 1, 1, 1, 1, 1, 1, 1, 1, 1, 1, 1])
_ca = me_cube_003.color_attributes.new('Col', 'BYTE_COLOR', 'CORNER')
_ca.data.foreach_set('color', [1.0, 1.0, 1.0, 1.0, 1.0, 1.0, 1.0, 1.0, 1.0, 1.0, 1.0, 1.0, 1.0, 1.0, 1.0, 1.0, 1.0, 1.0, 1.0, 1.0, 1.0, 1.0, 1.0, 1.0, 1.0, 1.0, 1.0, 1.0, 1.0, 1.0, 1.0, 1.0, 1.0, 1.0, 1.0, 1.0, 1.0, 1.0, 1.0, 1.0, 1.0, 1.0, 1.0, 1.0, 1.0, 1.0, 1.0, 1.0, 1.0, 1.0, 1.0, 1.0, 1.0, 1.0, 1.0, 1.0, 1.0, 1.0, 1.0, 1.0, 1.0, 1.0, 1.0, 1.0, 1.0, 1.0, 1.0, 1.0, 1.0, 1.0, 1.0, 1.0, 1.0, 1.0, 1.0, 1.0, 1.0, 1.0, 1.0, 1.0, 1.0, 1.0, 1.0, 1.0, 1.0, 1.0, 1.0, 1.0, 1.0, 1.0, 1.0, 1.0, 1.0, 1.0, 1.0, 1.0, 1.0, 1.0, 1.0, 1.0, 1.0, 1.0, 1.0, 1.0, 1.0, 1.0, 1.0, 1.0, 1.0, 1.0, 1.0, 1.0, 1.0, 1.0, 1.0, 1.0, 1.0, 1.0, 1.0, 1.0, 1.0, 1.0, 1.0, 1.0, 1.0, 1.0, 1.0, 1.0, 1.0, 1.0, 1.0, 1.0, 1.0, 1.0, 1.0, 1.0, 1.0, 1.0, 1.0, 1.0, 1.0, 1.0, 1.0, 1.0, 1.0, 1.0, 1.0, 1.0, 1.0, 1.0, 1.0, 1.0, 1.0, 1.0, 1.0, 1.0, 1.0, 1.0, 1.0, 1.0, 1.0, 1.0, 1.0, 1.0, 1.0, 1.0, 1.0, 1.0, 1.0, 1.0, 1.0, 1.0, 1.0, 1.0, 1.0, 1.0, 1.0, 1.0, 1.0, 1.0, 1.0, 1.0, 1.0, 1.0, 1.0, 1.0, 1.0, 1.0, 1.0, 1.0, 1.0, 1.0, 1.0, 1.0, 1.0, 1.0, 1.0, 1.0, 1.0, 1.0, 1.0, 1.0, 1.0, 1.0, 1.0, 1.0, 1.0, 1.0, 1.0, 1.0, 1.0, 1.0, 1.0, 1.0, 1.0, 1.0, 1.0, 1.0, 1.0, 1.0, 1.0, 1.0, 1.0, 1.0, 1.0, 1.0, 1.0, 1.0, 1.0, 1.0, 1.0, 1.0, 1.0, 1.0, 1.0, 1.0, 1.0, 1.0, 1.0, 1.0, 1.0, 1.0, 1.0, 1.0, 1.0, 1.0, 1.0, 1.0, 1.0, 1.0, 1.0, 1.0, 1.0, 1.0, 1.0, 1.0, 1.0, 1.0, 1.0, 1.0, 1.0, 1.0, 1.0, 1.0, 1.0, 1.0, 1.0, 1.0, 1.0, 1.0, 1.0, 1.0, 1.0, 1.0, 1.0, 1.0, 1.0, 1.0, 1.0, 1.0, 1.0, 1.0, 1.0, 1.0, 1.0, 1.0, 1.0, 1.0, 1.0, 1.0, 1.0, 1.0, 1.0, 1.0, 1.0, 1.0, 1.0, 1.0, 1.0, 1.0, 1.0, 1.0, 1.0, 1.0, 1.0, 1.0, 1.0, 1.0, 1.0, 1.0, 1.0, 1.0, 1.0, 1.0, 1.0, 1.0, 1.0, 1.0, 1.0, 1.0])
me_cube_003.materials.append(mat_material_000)
me_cube_003.materials.append(mat_material_011)
me_cube_003.materials.append(mat_material_012)
me_cube_003.use_remesh_preserve_volume = False
me_cube_003.use_remesh_preserve_attributes = False
me_cube_003.use_mirror_vertex_groups = False
me_cube_003.update()
me_plane_012 = bpy.data.meshes.new('Plane.012')
me_plane_012.from_pydata([(-1.405, -0.06945, -1.07), (-1.114, -0.06945, -1.07), (-1.405, 0.2333, -1.07), (-1.114, 0.2333, -1.07), (-1.26, -0.1313, -1.07), (-1.26, 0.2952, -1.07), (-1.464, 0.08194, -1.07), (-1.055, 0.08194, -1.07), (-1.26, 0.08194, -1.07), (-1.405, -0.06945, 1.236), (-1.114, -0.06945, 1.236), (-1.405, 0.2333, 1.236), (-1.114, 0.2333, 1.236), (-1.26, -0.1313, 1.236), (-1.26, 0.2952, 1.236), (-1.464, 0.08194, 1.236), (-1.055, 0.08194, 1.236), (-1.422, 0.01433, -1.07), (-1.192, -0.08088, -1.07), (-1.097, 0.1496, -1.07), (-1.327, 0.2448, -1.07), (-1.327, -0.08088, -1.07), (-1.192, 0.2448, -1.07), (-1.26, 0.1772, -1.07), (-1.422, 0.1496, -1.07), (-1.097, 0.01433, -1.07), (-1.26, -0.01328, -1.07), (-1.355, 0.08194, -1.07), (-1.164, 0.08194, -1.07), (-1.422, 0.01433, 1.236), (-1.192, -0.08088, 1.236), (-1.097, 0.1496, 1.236), (-1.327, 0.2448, 1.236), (-1.327, -0.08088, 1.236), (-1.192, 0.2448, 1.236), (-1.422, 0.1496, 1.236), (-1.097, 0.01433, 1.236), (-1.464, 0.08194, 0.08321), (-1.405, 0.2333, 0.08321), (-1.26, 0.2952, 0.08321), (-1.114, 0.2333, 0.08321), (-1.114, -0.06945, 0.08321), (-1.26, -0.1313, 0.08321), (-1.055, 0.08194, 0.08321), (-1.405, -0.06945, 0.08321), (-1.422, 0.01433, 0.08321), (-1.097, 0.1496, 0.08321), (-1.327, -0.08088, 0.08321), (-1.097, 0.01433, 0.08321), (-1.192, -0.08088, 0.08321), (-1.327, 0.2448, 0.08321), (-1.192, 0.2448, 0.08321), (-1.422, 0.1496, 0.08321), (-1.178, 0.0005297, -1.07), (-1.341, 0.0005297, -1.07), (-1.341, 0.1634, -1.07), (-1.178, 0.1634, -1.07), (-1.382, -0.04544, 1.326), (-1.137, -0.04544, 1.326), (-1.382, 0.2093, 1.326), (-1.137, 0.2093, 1.326), (-1.26, -0.09746, 1.326), (-1.26, 0.2614, 1.326), (-1.431, 0.08194, 1.326), (-1.088, 0.08194, 1.326), (-1.26, 0.08194, 1.326), (-1.422, 0.01433, 1.326), (-1.192, -0.08088, 1.326), (-1.097, 0.1496, 1.326), (-1.327, 0.2448, 1.326), (-1.327, -0.08088, 1.326), (-1.192, 0.2448, 1.326), (-1.26, 0.1772, 1.326), (-1.422, 0.1496, 1.326), (-1.097, 0.01433, 1.326), (-1.26, -0.01328, 1.326), (-1.355, 0.08194, 1.326), (-1.164, 0.08194, 1.326), (-1.178, 0.0005297, 1.326), (-1.341, 0.0005297, 1.326), (-1.341, 0.1634, 1.326), (-1.178, 0.1634, 1.326), (-1.453, -0.1203, 1.415), (-1.066, -0.1203, 1.415), (-1.453, 0.2842, 1.415), (-1.066, 0.2842, 1.415), (-1.26, -0.2029, 1.415), (-1.26, 0.3668, 1.415), (-1.533, 0.08194, 1.415), (-0.9865, 0.08194, 1.415), (-1.518, -0.02541, 1.415), (-1.152, -0.1766, 1.415), (-1.001, 0.1893, 1.415), (-1.367, 0.3405, 1.415), (-1.367, -0.1766, 1.415), (-1.152, 0.3405, 1.415), (-1.518, 0.1893, 1.415), (-1.001, -0.02541, 1.415), (-1.425, -0.09117, 1.446), (-1.094, -0.09117, 1.446), (-1.425, 0.2551, 1.446), (-1.094, 0.2551, 1.446), (-1.26, -0.1619, 1.446), (-1.26, 0.3257, 1.446), (-1.493, 0.08194, 1.446), (-1.026, 0.08194, 1.446), (-1.481, -0.009933, 1.446), (-1.168, -0.1393, 1.446), (-1.038, 0.1738, 1.446), (-1.351, 0.3032, 1.446), (-1.351, -0.1393, 1.446), (-1.168, 0.3032, 1.446), (-1.481, 0.1738, 1.446), (-1.038, -0.009933, 1.446), (-1.448, -0.1143, 1.498), (-1.071, -0.1143, 1.498), (-1.448, 0.2782, 1.498), (-1.071, 0.2782, 1.498), (-1.26, -0.1944, 1.498), (-1.26, 0.3583, 1.498), (-1.524, 0.08194, 1.498), (-0.9947, 0.08194, 1.498), (-1.51, -0.0222, 1.498), (-1.155, -0.1689, 1.498), (-1.009, 0.1861, 1.498), (-1.364, 0.3328, 1.498), (-1.364, -0.1689, 1.498), (-1.155, 0.3328, 1.498), (-1.51, 0.1861, 1.498), (-1.009, -0.0222, 1.498), (-1.405, -0.06945, -1.152), (-1.114, -0.06945, -1.152), (-1.405, 0.2333, -1.152), (-1.114, 0.2333, -1.152), (-1.26, -0.1313, -1.152), (-1.26, 0.2952, -1.152), (-1.464, 0.08194, -1.152), (-1.055, 0.08194, -1.152), (-1.438, 0.004882, -1.152), (-1.185, -0.1037, -1.152), (-1.081, 0.159, -1.152), (-1.334, 0.2675, -1.152), (-1.334, -0.1037, -1.152), (-1.185, 0.2675, -1.152), (-1.438, 0.159, -1.152), (-1.081, 0.004882, -1.152), (-1.51, -0.1795, -1.242), (-1.009, -0.1795, -1.242), (-1.51, 0.3434, -1.242), (-1.009, 0.3434, -1.242), (-1.26, -0.2863, -1.242), (-1.26, 0.4502, -1.242), (-1.612, 0.08194, -1.242), (-0.9066, 0.08194, -1.242), (-1.568, -0.05114, -1.242), (-1.132, -0.2386, -1.242), (-0.9515, 0.215, -1.242), (-1.387, 0.4025, -1.242), (-1.387, -0.2386, -1.242), (-1.132, 0.4025, -1.242), (-1.568, 0.215, -1.242), (-0.9515, -0.05114, -1.242)], [], [(56, 22, 3, 19), (55, 20, 5, 23), (54, 27, 8, 26), (53, 28, 7, 25), (36, 16, 64, 74), (29, 9, 57, 66), (12, 34, 71, 60), (35, 15, 63, 73), (52, 37, 15, 35), (51, 39, 14, 34), (50, 38, 11, 32), (49, 41, 10, 30), (48, 43, 16, 36), (47, 42, 13, 33), (46, 40, 12, 31), (45, 44, 9, 29), (37, 45, 29, 15), (6, 17, 45, 37), (17, 0, 44, 45), (43, 46, 31, 16), (7, 19, 46, 43), (19, 3, 40, 46), (44, 47, 33, 9), (0, 21, 47, 44), (21, 4, 42, 47), (41, 48, 36, 10), (1, 25, 48, 41), (25, 7, 43, 48), (42, 49, 30, 13), (4, 18, 49, 42), (18, 1, 41, 49), (39, 50, 32, 14), (5, 20, 50, 39), (20, 2, 38, 50), (40, 51, 34, 12), (3, 22, 51, 40), (22, 5, 39, 51), (38, 52, 35, 11), (2, 24, 52, 38), (24, 6, 37, 52), (9, 33, 70, 57), (14, 32, 69, 62), (34, 14, 62, 71), (16, 31, 68, 64), (33, 13, 61, 70), (13, 30, 67, 61), (32, 11, 59, 69), (10, 36, 74, 58), (15, 29, 66, 63), (31, 12, 60, 68), (11, 35, 73, 59), (30, 10, 58, 67), (18, 53, 25, 1), (4, 26, 53, 18), (26, 8, 28, 53), (21, 54, 26, 4), (0, 17, 54, 21), (17, 6, 27, 54), (27, 55, 23, 8), (6, 24, 55, 27), (24, 2, 20, 55), (28, 56, 19, 7), (8, 23, 56, 28), (23, 5, 22, 56), (81, 68, 60, 71), (80, 72, 62, 69), (79, 75, 65, 76), (78, 74, 64, 77), (75, 78, 77, 65), (61, 67, 78, 75), (67, 58, 74, 78), (66, 79, 76, 63), (57, 70, 79, 66), (70, 61, 75, 79), (73, 80, 69, 59), (63, 76, 80, 73), (76, 65, 72, 80), (72, 81, 71, 62), (65, 77, 81, 72), (77, 64, 68, 81), (61, 70, 94, 86), (73, 59, 84, 96), (66, 63, 88, 90), (62, 71, 95, 87), (74, 58, 83, 97), (67, 61, 86, 91), (68, 64, 89, 92), (63, 73, 96, 88), (57, 66, 90, 82), (69, 62, 87, 93), (64, 74, 97, 89), (58, 67, 91, 83), (70, 57, 82, 94), (60, 68, 92, 85), (71, 60, 85, 95), (59, 69, 93, 84), (83, 91, 107, 99), (91, 86, 102, 107), (85, 92, 108, 101), (92, 89, 105, 108), (84, 93, 109, 100), (93, 87, 103, 109), (86, 94, 110, 102), (94, 82, 98, 110), (87, 95, 111, 103), (95, 85, 101, 111), (88, 96, 112, 104), (96, 84, 100, 112), (89, 97, 113, 105), (82, 90, 106, 98), (97, 83, 99, 113), (90, 88, 104, 106), (104, 112, 128, 120), (112, 100, 116, 128), (105, 113, 129, 121), (98, 106, 122, 114), (113, 99, 115, 129), (106, 104, 120, 122), (99, 107, 123, 115), (107, 102, 118, 123), (101, 108, 124, 117), (108, 105, 121, 124), (100, 109, 125, 116), (109, 103, 119, 125), (102, 110, 126, 118), (110, 98, 114, 126), (103, 111, 127, 119), (111, 101, 117, 127), (6, 17, 138, 136), (1, 25, 145, 131), (4, 18, 139, 134), (24, 6, 136, 144), (17, 0, 130, 138), (7, 19, 140, 137), (7, 25, 145, 137), (18, 1, 131, 139), (20, 5, 135, 141), (3, 19, 140, 133), (0, 21, 142, 130), (20, 2, 132, 141), (22, 3, 133, 143), (21, 4, 134, 142), (22, 5, 135, 143), (2, 24, 144, 132), (134, 139, 155, 150), (133, 140, 156, 149), (137, 140, 156, 153), (141, 132, 148, 157), (141, 135, 151, 157), (142, 134, 150, 158), (130, 142, 158, 146), (143, 135, 151, 159), (143, 133, 149, 159), (144, 136, 152, 160), (132, 144, 160, 148), (137, 145, 161, 153), (138, 130, 146, 154), (131, 145, 161, 147), (136, 138, 154, 152), (139, 131, 147, 155)])
me_plane_012.materials.append(mat_material_014)
me_plane_012.use_remesh_preserve_volume = False
me_plane_012.use_remesh_preserve_attributes = False
me_plane_012.use_mirror_vertex_groups = False
me_plane_012.update()
me_plane_014 = bpy.data.meshes.new('Plane.014')
me_plane_014.from_pydata([(-1.405, -0.06945, -1.07), (-1.114, -0.06945, -1.07), (-1.405, 0.2333, -1.07), (-1.114, 0.2333, -1.07), (-1.26, -0.1313, -1.07), (-1.26, 0.2952, -1.07), (-1.464, 0.08194, -1.07), (-1.055, 0.08194, -1.07), (-1.26, 0.08194, -1.07), (-1.405, -0.06945, 1.236), (-1.114, -0.06945, 1.236), (-1.405, 0.2333, 1.236), (-1.114, 0.2333, 1.236), (-1.26, -0.1313, 1.236), (-1.26, 0.2952, 1.236), (-1.464, 0.08194, 1.236), (-1.055, 0.08194, 1.236), (-1.422, 0.01433, -1.07), (-1.192, -0.08088, -1.07), (-1.097, 0.1496, -1.07), (-1.327, 0.2448, -1.07), (-1.327, -0.08088, -1.07), (-1.192, 0.2448, -1.07), (-1.26, 0.1772, -1.07), (-1.422, 0.1496, -1.07), (-1.097, 0.01433, -1.07), (-1.26, -0.01328, -1.07), (-1.355, 0.08194, -1.07), (-1.164, 0.08194, -1.07), (-1.422, 0.01433, 1.236), (-1.192, -0.08088, 1.236), (-1.097, 0.1496, 1.236), (-1.327, 0.2448, 1.236), (-1.327, -0.08088, 1.236), (-1.192, 0.2448, 1.236), (-1.422, 0.1496, 1.236), (-1.097, 0.01433, 1.236), (-1.464, 0.08194, 0.08321), (-1.405, 0.2333, 0.08321), (-1.26, 0.2952, 0.08321), (-1.114, 0.2333, 0.08321), (-1.114, -0.06945, 0.08321), (-1.26, -0.1313, 0.08321), (-1.055, 0.08194, 0.08321), (-1.405, -0.06945, 0.08321), (-1.422, 0.01433, 0.08321), (-1.097, 0.1496, 0.08321), (-1.327, -0.08088, 0.08321), (-1.097, 0.01433, 0.08321), (-1.192, -0.08088, 0.08321), (-1.327, 0.2448, 0.08321), (-1.192, 0.2448, 0.08321), (-1.422, 0.1496, 0.08321), (-1.178, 0.0005297, -1.07), (-1.341, 0.0005297, -1.07), (-1.341, 0.1634, -1.07), (-1.178, 0.1634, -1.07), (-1.382, -0.04544, 1.326), (-1.137, -0.04544, 1.326), (-1.382, 0.2093, 1.326), (-1.137, 0.2093, 1.326), (-1.26, -0.09746, 1.326), (-1.26, 0.2614, 1.326), (-1.431, 0.08194, 1.326), (-1.088, 0.08194, 1.326), (-1.26, 0.08194, 1.326), (-1.422, 0.01433, 1.326), (-1.192, -0.08088, 1.326), (-1.097, 0.1496, 1.326), (-1.327, 0.2448, 1.326), (-1.327, -0.08088, 1.326), (-1.192, 0.2448, 1.326), (-1.26, 0.1772, 1.326), (-1.422, 0.1496, 1.326), (-1.097, 0.01433, 1.326), (-1.26, -0.01328, 1.326), (-1.355, 0.08194, 1.326), (-1.164, 0.08194, 1.326), (-1.178, 0.0005297, 1.326), (-1.341, 0.0005297, 1.326), (-1.341, 0.1634, 1.326), (-1.178, 0.1634, 1.326), (-1.453, -0.1203, 1.415), (-1.066, -0.1203, 1.415), (-1.453, 0.2842, 1.415), (-1.066, 0.2842, 1.415), (-1.26, -0.2029, 1.415), (-1.26, 0.3668, 1.415), (-1.533, 0.08194, 1.415), (-0.9865, 0.08194, 1.415), (-1.518, -0.02541, 1.415), (-1.152, -0.1766, 1.415), (-1.001, 0.1893, 1.415), (-1.367, 0.3405, 1.415), (-1.367, -0.1766, 1.415), (-1.152, 0.3405, 1.415), (-1.518, 0.1893, 1.415), (-1.001, -0.02541, 1.415), (-1.425, -0.09117, 1.446), (-1.094, -0.09117, 1.446), (-1.425, 0.2551, 1.446), (-1.094, 0.2551, 1.446), (-1.26, -0.1619, 1.446), (-1.26, 0.3257, 1.446), (-1.493, 0.08194, 1.446), (-1.026, 0.08194, 1.446), (-1.481, -0.009933, 1.446), (-1.168, -0.1393, 1.446), (-1.038, 0.1738, 1.446), (-1.351, 0.3032, 1.446), (-1.351, -0.1393, 1.446), (-1.168, 0.3032, 1.446), (-1.481, 0.1738, 1.446), (-1.038, -0.009933, 1.446), (-1.448, -0.1143, 1.498), (-1.071, -0.1143, 1.498), (-1.448, 0.2782, 1.498), (-1.071, 0.2782, 1.498), (-1.26, -0.1944, 1.498), (-1.26, 0.3583, 1.498), (-1.524, 0.08194, 1.498), (-0.9947, 0.08194, 1.498), (-1.51, -0.0222, 1.498), (-1.155, -0.1689, 1.498), (-1.009, 0.1861, 1.498), (-1.364, 0.3328, 1.498), (-1.364, -0.1689, 1.498), (-1.155, 0.3328, 1.498), (-1.51, 0.1861, 1.498), (-1.009, -0.0222, 1.498), (-1.405, -0.06945, -1.152), (-1.114, -0.06945, -1.152), (-1.405, 0.2333, -1.152), (-1.114, 0.2333, -1.152), (-1.26, -0.1313, -1.152), (-1.26, 0.2952, -1.152), (-1.464, 0.08194, -1.152), (-1.055, 0.08194, -1.152), (-1.438, 0.004882, -1.152), (-1.185, -0.1037, -1.152), (-1.081, 0.159, -1.152), (-1.334, 0.2675, -1.152), (-1.334, -0.1037, -1.152), (-1.185, 0.2675, -1.152), (-1.438, 0.159, -1.152), (-1.081, 0.004882, -1.152), (-1.51, -0.1795, -1.242), (-1.009, -0.1795, -1.242), (-1.51, 0.3434, -1.242), (-1.009, 0.3434, -1.242), (-1.26, -0.2863, -1.242), (-1.26, 0.4502, -1.242), (-1.612, 0.08194, -1.242), (-0.9066, 0.08194, -1.242), (-1.568, -0.05114, -1.242), (-1.132, -0.2386, -1.242), (-0.9515, 0.215, -1.242), (-1.387, 0.4025, -1.242), (-1.387, -0.2386, -1.242), (-1.132, 0.4025, -1.242), (-1.568, 0.215, -1.242), (-0.9515, -0.05114, -1.242)], [], [(56, 22, 3, 19), (55, 20, 5, 23), (54, 27, 8, 26), (53, 28, 7, 25), (36, 16, 64, 74), (29, 9, 57, 66), (12, 34, 71, 60), (35, 15, 63, 73), (52, 37, 15, 35), (51, 39, 14, 34), (50, 38, 11, 32), (49, 41, 10, 30), (48, 43, 16, 36), (47, 42, 13, 33), (46, 40, 12, 31), (45, 44, 9, 29), (37, 45, 29, 15), (6, 17, 45, 37), (17, 0, 44, 45), (43, 46, 31, 16), (7, 19, 46, 43), (19, 3, 40, 46), (44, 47, 33, 9), (0, 21, 47, 44), (21, 4, 42, 47), (41, 48, 36, 10), (1, 25, 48, 41), (25, 7, 43, 48), (42, 49, 30, 13), (4, 18, 49, 42), (18, 1, 41, 49), (39, 50, 32, 14), (5, 20, 50, 39), (20, 2, 38, 50), (40, 51, 34, 12), (3, 22, 51, 40), (22, 5, 39, 51), (38, 52, 35, 11), (2, 24, 52, 38), (24, 6, 37, 52), (9, 33, 70, 57), (14, 32, 69, 62), (34, 14, 62, 71), (16, 31, 68, 64), (33, 13, 61, 70), (13, 30, 67, 61), (32, 11, 59, 69), (10, 36, 74, 58), (15, 29, 66, 63), (31, 12, 60, 68), (11, 35, 73, 59), (30, 10, 58, 67), (18, 53, 25, 1), (4, 26, 53, 18), (26, 8, 28, 53), (21, 54, 26, 4), (0, 17, 54, 21), (17, 6, 27, 54), (27, 55, 23, 8), (6, 24, 55, 27), (24, 2, 20, 55), (28, 56, 19, 7), (8, 23, 56, 28), (23, 5, 22, 56), (81, 68, 60, 71), (80, 72, 62, 69), (79, 75, 65, 76), (78, 74, 64, 77), (75, 78, 77, 65), (61, 67, 78, 75), (67, 58, 74, 78), (66, 79, 76, 63), (57, 70, 79, 66), (70, 61, 75, 79), (73, 80, 69, 59), (63, 76, 80, 73), (76, 65, 72, 80), (72, 81, 71, 62), (65, 77, 81, 72), (77, 64, 68, 81), (61, 70, 94, 86), (73, 59, 84, 96), (66, 63, 88, 90), (62, 71, 95, 87), (74, 58, 83, 97), (67, 61, 86, 91), (68, 64, 89, 92), (63, 73, 96, 88), (57, 66, 90, 82), (69, 62, 87, 93), (64, 74, 97, 89), (58, 67, 91, 83), (70, 57, 82, 94), (60, 68, 92, 85), (71, 60, 85, 95), (59, 69, 93, 84), (83, 91, 107, 99), (91, 86, 102, 107), (85, 92, 108, 101), (92, 89, 105, 108), (84, 93, 109, 100), (93, 87, 103, 109), (86, 94, 110, 102), (94, 82, 98, 110), (87, 95, 111, 103), (95, 85, 101, 111), (88, 96, 112, 104), (96, 84, 100, 112), (89, 97, 113, 105), (82, 90, 106, 98), (97, 83, 99, 113), (90, 88, 104, 106), (104, 112, 128, 120), (112, 100, 116, 128), (105, 113, 129, 121), (98, 106, 122, 114), (113, 99, 115, 129), (106, 104, 120, 122), (99, 107, 123, 115), (107, 102, 118, 123), (101, 108, 124, 117), (108, 105, 121, 124), (100, 109, 125, 116), (109, 103, 119, 125), (102, 110, 126, 118), (110, 98, 114, 126), (103, 111, 127, 119), (111, 101, 117, 127), (6, 17, 138, 136), (1, 25, 145, 131), (4, 18, 139, 134), (24, 6, 136, 144), (17, 0, 130, 138), (7, 19, 140, 137), (7, 25, 145, 137), (18, 1, 131, 139), (20, 5, 135, 141), (3, 19, 140, 133), (0, 21, 142, 130), (20, 2, 132, 141), (22, 3, 133, 143), (21, 4, 134, 142), (22, 5, 135, 143), (2, 24, 144, 132), (134, 139, 155, 150), (133, 140, 156, 149), (137, 140, 156, 153), (141, 132, 148, 157), (141, 135, 151, 157), (142, 134, 150, 158), (130, 142, 158, 146), (143, 135, 151, 159), (143, 133, 149, 159), (144, 136, 152, 160), (132, 144, 160, 148), (137, 145, 161, 153), (138, 130, 146, 154), (131, 145, 161, 147), (136, 138, 154, 152), (139, 131, 147, 155)])
me_plane_014.materials.append(mat_material_015)
me_plane_014.use_remesh_preserve_volume = False
me_plane_014.use_remesh_preserve_attributes = False
me_plane_014.use_mirror_vertex_groups = False
me_plane_014.update()
me_plane_015 = bpy.data.meshes.new('Plane.015')
me_plane_015.from_pydata([(-1.405, -0.06945, -1.07), (-1.114, -0.06945, -1.07), (-1.405, 0.2333, -1.07), (-1.114, 0.2333, -1.07), (-1.26, -0.1313, -1.07), (-1.26, 0.2952, -1.07), (-1.464, 0.08194, -1.07), (-1.055, 0.08194, -1.07), (-1.26, 0.08194, -1.07), (-1.405, -0.06945, 1.236), (-1.114, -0.06945, 1.236), (-1.405, 0.2333, 1.236), (-1.114, 0.2333, 1.236), (-1.26, -0.1313, 1.236), (-1.26, 0.2952, 1.236), (-1.464, 0.08194, 1.236), (-1.055, 0.08194, 1.236), (-1.422, 0.01433, -1.07), (-1.192, -0.08088, -1.07), (-1.097, 0.1496, -1.07), (-1.327, 0.2448, -1.07), (-1.327, -0.08088, -1.07), (-1.192, 0.2448, -1.07), (-1.26, 0.1772, -1.07), (-1.422, 0.1496, -1.07), (-1.097, 0.01433, -1.07), (-1.26, -0.01328, -1.07), (-1.355, 0.08194, -1.07), (-1.164, 0.08194, -1.07), (-1.422, 0.01433, 1.236), (-1.192, -0.08088, 1.236), (-1.097, 0.1496, 1.236), (-1.327, 0.2448, 1.236), (-1.327, -0.08088, 1.236), (-1.192, 0.2448, 1.236), (-1.422, 0.1496, 1.236), (-1.097, 0.01433, 1.236), (-1.464, 0.08194, 0.08321), (-1.405, 0.2333, 0.08321), (-1.26, 0.2952, 0.08321), (-1.114, 0.2333, 0.08321), (-1.114, -0.06945, 0.08321), (-1.26, -0.1313, 0.08321), (-1.055, 0.08194, 0.08321), (-1.405, -0.06945, 0.08321), (-1.422, 0.01433, 0.08321), (-1.097, 0.1496, 0.08321), (-1.327, -0.08088, 0.08321), (-1.097, 0.01433, 0.08321), (-1.192, -0.08088, 0.08321), (-1.327, 0.2448, 0.08321), (-1.192, 0.2448, 0.08321), (-1.422, 0.1496, 0.08321), (-1.178, 0.0005297, -1.07), (-1.341, 0.0005297, -1.07), (-1.341, 0.1634, -1.07), (-1.178, 0.1634, -1.07), (-1.382, -0.04544, 1.326), (-1.137, -0.04544, 1.326), (-1.382, 0.2093, 1.326), (-1.137, 0.2093, 1.326), (-1.26, -0.09746, 1.326), (-1.26, 0.2614, 1.326), (-1.431, 0.08194, 1.326), (-1.088, 0.08194, 1.326), (-1.26, 0.08194, 1.326), (-1.422, 0.01433, 1.326), (-1.192, -0.08088, 1.326), (-1.097, 0.1496, 1.326), (-1.327, 0.2448, 1.326), (-1.327, -0.08088, 1.326), (-1.192, 0.2448, 1.326), (-1.26, 0.1772, 1.326), (-1.422, 0.1496, 1.326), (-1.097, 0.01433, 1.326), (-1.26, -0.01328, 1.326), (-1.355, 0.08194, 1.326), (-1.164, 0.08194, 1.326), (-1.178, 0.0005297, 1.326), (-1.341, 0.0005297, 1.326), (-1.341, 0.1634, 1.326), (-1.178, 0.1634, 1.326), (-1.453, -0.1203, 1.415), (-1.066, -0.1203, 1.415), (-1.453, 0.2842, 1.415), (-1.066, 0.2842, 1.415), (-1.26, -0.2029, 1.415), (-1.26, 0.3668, 1.415), (-1.533, 0.08194, 1.415), (-0.9865, 0.08194, 1.415), (-1.518, -0.02541, 1.415), (-1.152, -0.1766, 1.415), (-1.001, 0.1893, 1.415), (-1.367, 0.3405, 1.415), (-1.367, -0.1766, 1.415), (-1.152, 0.3405, 1.415), (-1.518, 0.1893, 1.415), (-1.001, -0.02541, 1.415), (-1.425, -0.09117, 1.446), (-1.094, -0.09117, 1.446), (-1.425, 0.2551, 1.446), (-1.094, 0.2551, 1.446), (-1.26, -0.1619, 1.446), (-1.26, 0.3257, 1.446), (-1.493, 0.08194, 1.446), (-1.026, 0.08194, 1.446), (-1.481, -0.009933, 1.446), (-1.168, -0.1393, 1.446), (-1.038, 0.1738, 1.446), (-1.351, 0.3032, 1.446), (-1.351, -0.1393, 1.446), (-1.168, 0.3032, 1.446), (-1.481, 0.1738, 1.446), (-1.038, -0.009933, 1.446), (-1.448, -0.1143, 1.498), (-1.071, -0.1143, 1.498), (-1.448, 0.2782, 1.498), (-1.071, 0.2782, 1.498), (-1.26, -0.1944, 1.498), (-1.26, 0.3583, 1.498), (-1.524, 0.08194, 1.498), (-0.9947, 0.08194, 1.498), (-1.51, -0.0222, 1.498), (-1.155, -0.1689, 1.498), (-1.009, 0.1861, 1.498), (-1.364, 0.3328, 1.498), (-1.364, -0.1689, 1.498), (-1.155, 0.3328, 1.498), (-1.51, 0.1861, 1.498), (-1.009, -0.0222, 1.498), (-1.405, -0.06945, -1.152), (-1.114, -0.06945, -1.152), (-1.405, 0.2333, -1.152), (-1.114, 0.2333, -1.152), (-1.26, -0.1313, -1.152), (-1.26, 0.2952, -1.152), (-1.464, 0.08194, -1.152), (-1.055, 0.08194, -1.152), (-1.438, 0.004882, -1.152), (-1.185, -0.1037, -1.152), (-1.081, 0.159, -1.152), (-1.334, 0.2675, -1.152), (-1.334, -0.1037, -1.152), (-1.185, 0.2675, -1.152), (-1.438, 0.159, -1.152), (-1.081, 0.004882, -1.152), (-1.51, -0.1795, -1.242), (-1.009, -0.1795, -1.242), (-1.51, 0.3434, -1.242), (-1.009, 0.3434, -1.242), (-1.26, -0.2863, -1.242), (-1.26, 0.4502, -1.242), (-1.612, 0.08194, -1.242), (-0.9066, 0.08194, -1.242), (-1.568, -0.05114, -1.242), (-1.132, -0.2386, -1.242), (-0.9515, 0.215, -1.242), (-1.387, 0.4025, -1.242), (-1.387, -0.2386, -1.242), (-1.132, 0.4025, -1.242), (-1.568, 0.215, -1.242), (-0.9515, -0.05114, -1.242)], [], [(56, 22, 3, 19), (55, 20, 5, 23), (54, 27, 8, 26), (53, 28, 7, 25), (36, 16, 64, 74), (29, 9, 57, 66), (12, 34, 71, 60), (35, 15, 63, 73), (52, 37, 15, 35), (51, 39, 14, 34), (50, 38, 11, 32), (49, 41, 10, 30), (48, 43, 16, 36), (47, 42, 13, 33), (46, 40, 12, 31), (45, 44, 9, 29), (37, 45, 29, 15), (6, 17, 45, 37), (17, 0, 44, 45), (43, 46, 31, 16), (7, 19, 46, 43), (19, 3, 40, 46), (44, 47, 33, 9), (0, 21, 47, 44), (21, 4, 42, 47), (41, 48, 36, 10), (1, 25, 48, 41), (25, 7, 43, 48), (42, 49, 30, 13), (4, 18, 49, 42), (18, 1, 41, 49), (39, 50, 32, 14), (5, 20, 50, 39), (20, 2, 38, 50), (40, 51, 34, 12), (3, 22, 51, 40), (22, 5, 39, 51), (38, 52, 35, 11), (2, 24, 52, 38), (24, 6, 37, 52), (9, 33, 70, 57), (14, 32, 69, 62), (34, 14, 62, 71), (16, 31, 68, 64), (33, 13, 61, 70), (13, 30, 67, 61), (32, 11, 59, 69), (10, 36, 74, 58), (15, 29, 66, 63), (31, 12, 60, 68), (11, 35, 73, 59), (30, 10, 58, 67), (18, 53, 25, 1), (4, 26, 53, 18), (26, 8, 28, 53), (21, 54, 26, 4), (0, 17, 54, 21), (17, 6, 27, 54), (27, 55, 23, 8), (6, 24, 55, 27), (24, 2, 20, 55), (28, 56, 19, 7), (8, 23, 56, 28), (23, 5, 22, 56), (81, 68, 60, 71), (80, 72, 62, 69), (79, 75, 65, 76), (78, 74, 64, 77), (75, 78, 77, 65), (61, 67, 78, 75), (67, 58, 74, 78), (66, 79, 76, 63), (57, 70, 79, 66), (70, 61, 75, 79), (73, 80, 69, 59), (63, 76, 80, 73), (76, 65, 72, 80), (72, 81, 71, 62), (65, 77, 81, 72), (77, 64, 68, 81), (61, 70, 94, 86), (73, 59, 84, 96), (66, 63, 88, 90), (62, 71, 95, 87), (74, 58, 83, 97), (67, 61, 86, 91), (68, 64, 89, 92), (63, 73, 96, 88), (57, 66, 90, 82), (69, 62, 87, 93), (64, 74, 97, 89), (58, 67, 91, 83), (70, 57, 82, 94), (60, 68, 92, 85), (71, 60, 85, 95), (59, 69, 93, 84), (83, 91, 107, 99), (91, 86, 102, 107), (85, 92, 108, 101), (92, 89, 105, 108), (84, 93, 109, 100), (93, 87, 103, 109), (86, 94, 110, 102), (94, 82, 98, 110), (87, 95, 111, 103), (95, 85, 101, 111), (88, 96, 112, 104), (96, 84, 100, 112), (89, 97, 113, 105), (82, 90, 106, 98), (97, 83, 99, 113), (90, 88, 104, 106), (104, 112, 128, 120), (112, 100, 116, 128), (105, 113, 129, 121), (98, 106, 122, 114), (113, 99, 115, 129), (106, 104, 120, 122), (99, 107, 123, 115), (107, 102, 118, 123), (101, 108, 124, 117), (108, 105, 121, 124), (100, 109, 125, 116), (109, 103, 119, 125), (102, 110, 126, 118), (110, 98, 114, 126), (103, 111, 127, 119), (111, 101, 117, 127), (6, 17, 138, 136), (1, 25, 145, 131), (4, 18, 139, 134), (24, 6, 136, 144), (17, 0, 130, 138), (7, 19, 140, 137), (7, 25, 145, 137), (18, 1, 131, 139), (20, 5, 135, 141), (3, 19, 140, 133), (0, 21, 142, 130), (20, 2, 132, 141), (22, 3, 133, 143), (21, 4, 134, 142), (22, 5, 135, 143), (2, 24, 144, 132), (134, 139, 155, 150), (133, 140, 156, 149), (137, 140, 156, 153), (141, 132, 148, 157), (141, 135, 151, 157), (142, 134, 150, 158), (130, 142, 158, 146), (143, 135, 151, 159), (143, 133, 149, 159), (144, 136, 152, 160), (132, 144, 160, 148), (137, 145, 161, 153), (138, 130, 146, 154), (131, 145, 161, 147), (136, 138, 154, 152), (139, 131, 147, 155)])
me_plane_015.materials.append(mat_material_016)
me_plane_015.use_remesh_preserve_volume = False
me_plane_015.use_remesh_preserve_attributes = False
me_plane_015.use_mirror_vertex_groups = False
me_plane_015.update()
me_plane_016 = bpy.data.meshes.new('Plane.016')
me_plane_016.from_pydata([(-1.405, -0.06945, -1.07), (-1.114, -0.06945, -1.07), (-1.405, 0.2333, -1.07), (-1.114, 0.2333, -1.07), (-1.26, -0.1313, -1.07), (-1.26, 0.2952, -1.07), (-1.464, 0.08194, -1.07), (-1.055, 0.08194, -1.07), (-1.26, 0.08194, -1.07), (-1.405, -0.06945, 1.236), (-1.114, -0.06945, 1.236), (-1.405, 0.2333, 1.236), (-1.114, 0.2333, 1.236), (-1.26, -0.1313, 1.236), (-1.26, 0.2952, 1.236), (-1.464, 0.08194, 1.236), (-1.055, 0.08194, 1.236), (-1.422, 0.01433, -1.07), (-1.192, -0.08088, -1.07), (-1.097, 0.1496, -1.07), (-1.327, 0.2448, -1.07), (-1.327, -0.08088, -1.07), (-1.192, 0.2448, -1.07), (-1.26, 0.1772, -1.07), (-1.422, 0.1496, -1.07), (-1.097, 0.01433, -1.07), (-1.26, -0.01328, -1.07), (-1.355, 0.08194, -1.07), (-1.164, 0.08194, -1.07), (-1.422, 0.01433, 1.236), (-1.192, -0.08088, 1.236), (-1.097, 0.1496, 1.236), (-1.327, 0.2448, 1.236), (-1.327, -0.08088, 1.236), (-1.192, 0.2448, 1.236), (-1.422, 0.1496, 1.236), (-1.097, 0.01433, 1.236), (-1.464, 0.08194, 0.08321), (-1.405, 0.2333, 0.08321), (-1.26, 0.2952, 0.08321), (-1.114, 0.2333, 0.08321), (-1.114, -0.06945, 0.08321), (-1.26, -0.1313, 0.08321), (-1.055, 0.08194, 0.08321), (-1.405, -0.06945, 0.08321), (-1.422, 0.01433, 0.08321), (-1.097, 0.1496, 0.08321), (-1.327, -0.08088, 0.08321), (-1.097, 0.01433, 0.08321), (-1.192, -0.08088, 0.08321), (-1.327, 0.2448, 0.08321), (-1.192, 0.2448, 0.08321), (-1.422, 0.1496, 0.08321), (-1.178, 0.0005297, -1.07), (-1.341, 0.0005297, -1.07), (-1.341, 0.1634, -1.07), (-1.178, 0.1634, -1.07), (-1.382, -0.04544, 1.326), (-1.137, -0.04544, 1.326), (-1.382, 0.2093, 1.326), (-1.137, 0.2093, 1.326), (-1.26, -0.09746, 1.326), (-1.26, 0.2614, 1.326), (-1.431, 0.08194, 1.326), (-1.088, 0.08194, 1.326), (-1.26, 0.08194, 1.326), (-1.422, 0.01433, 1.326), (-1.192, -0.08088, 1.326), (-1.097, 0.1496, 1.326), (-1.327, 0.2448, 1.326), (-1.327, -0.08088, 1.326), (-1.192, 0.2448, 1.326), (-1.26, 0.1772, 1.326), (-1.422, 0.1496, 1.326), (-1.097, 0.01433, 1.326), (-1.26, -0.01328, 1.326), (-1.355, 0.08194, 1.326), (-1.164, 0.08194, 1.326), (-1.178, 0.0005297, 1.326), (-1.341, 0.0005297, 1.326), (-1.341, 0.1634, 1.326), (-1.178, 0.1634, 1.326), (-1.453, -0.1203, 1.415), (-1.066, -0.1203, 1.415), (-1.453, 0.2842, 1.415), (-1.066, 0.2842, 1.415), (-1.26, -0.2029, 1.415), (-1.26, 0.3668, 1.415), (-1.533, 0.08194, 1.415), (-0.9865, 0.08194, 1.415), (-1.518, -0.02541, 1.415), (-1.152, -0.1766, 1.415), (-1.001, 0.1893, 1.415), (-1.367, 0.3405, 1.415), (-1.367, -0.1766, 1.415), (-1.152, 0.3405, 1.415), (-1.518, 0.1893, 1.415), (-1.001, -0.02541, 1.415), (-1.425, -0.09117, 1.446), (-1.094, -0.09117, 1.446), (-1.425, 0.2551, 1.446), (-1.094, 0.2551, 1.446), (-1.26, -0.1619, 1.446), (-1.26, 0.3257, 1.446), (-1.493, 0.08194, 1.446), (-1.026, 0.08194, 1.446), (-1.481, -0.009933, 1.446), (-1.168, -0.1393, 1.446), (-1.038, 0.1738, 1.446), (-1.351, 0.3032, 1.446), (-1.351, -0.1393, 1.446), (-1.168, 0.3032, 1.446), (-1.481, 0.1738, 1.446), (-1.038, -0.009933, 1.446), (-1.448, -0.1143, 1.498), (-1.071, -0.1143, 1.498), (-1.448, 0.2782, 1.498), (-1.071, 0.2782, 1.498), (-1.26, -0.1944, 1.498), (-1.26, 0.3583, 1.498), (-1.524, 0.08194, 1.498), (-0.9947, 0.08194, 1.498), (-1.51, -0.0222, 1.498), (-1.155, -0.1689, 1.498), (-1.009, 0.1861, 1.498), (-1.364, 0.3328, 1.498), (-1.364, -0.1689, 1.498), (-1.155, 0.3328, 1.498), (-1.51, 0.1861, 1.498), (-1.009, -0.0222, 1.498), (-1.405, -0.06945, -1.152), (-1.114, -0.06945, -1.152), (-1.405, 0.2333, -1.152), (-1.114, 0.2333, -1.152), (-1.26, -0.1313, -1.152), (-1.26, 0.2952, -1.152), (-1.464, 0.08194, -1.152), (-1.055, 0.08194, -1.152), (-1.438, 0.004882, -1.152), (-1.185, -0.1037, -1.152), (-1.081, 0.159, -1.152), (-1.334, 0.2675, -1.152), (-1.334, -0.1037, -1.152), (-1.185, 0.2675, -1.152), (-1.438, 0.159, -1.152), (-1.081, 0.004882, -1.152), (-1.51, -0.1795, -1.242), (-1.009, -0.1795, -1.242), (-1.51, 0.3434, -1.242), (-1.009, 0.3434, -1.242), (-1.26, -0.2863, -1.242), (-1.26, 0.4502, -1.242), (-1.612, 0.08194, -1.242), (-0.9066, 0.08194, -1.242), (-1.568, -0.05114, -1.242), (-1.132, -0.2386, -1.242), (-0.9515, 0.215, -1.242), (-1.387, 0.4025, -1.242), (-1.387, -0.2386, -1.242), (-1.132, 0.4025, -1.242), (-1.568, 0.215, -1.242), (-0.9515, -0.05114, -1.242)], [], [(56, 22, 3, 19), (55, 20, 5, 23), (54, 27, 8, 26), (53, 28, 7, 25), (36, 16, 64, 74), (29, 9, 57, 66), (12, 34, 71, 60), (35, 15, 63, 73), (52, 37, 15, 35), (51, 39, 14, 34), (50, 38, 11, 32), (49, 41, 10, 30), (48, 43, 16, 36), (47, 42, 13, 33), (46, 40, 12, 31), (45, 44, 9, 29), (37, 45, 29, 15), (6, 17, 45, 37), (17, 0, 44, 45), (43, 46, 31, 16), (7, 19, 46, 43), (19, 3, 40, 46), (44, 47, 33, 9), (0, 21, 47, 44), (21, 4, 42, 47), (41, 48, 36, 10), (1, 25, 48, 41), (25, 7, 43, 48), (42, 49, 30, 13), (4, 18, 49, 42), (18, 1, 41, 49), (39, 50, 32, 14), (5, 20, 50, 39), (20, 2, 38, 50), (40, 51, 34, 12), (3, 22, 51, 40), (22, 5, 39, 51), (38, 52, 35, 11), (2, 24, 52, 38), (24, 6, 37, 52), (9, 33, 70, 57), (14, 32, 69, 62), (34, 14, 62, 71), (16, 31, 68, 64), (33, 13, 61, 70), (13, 30, 67, 61), (32, 11, 59, 69), (10, 36, 74, 58), (15, 29, 66, 63), (31, 12, 60, 68), (11, 35, 73, 59), (30, 10, 58, 67), (18, 53, 25, 1), (4, 26, 53, 18), (26, 8, 28, 53), (21, 54, 26, 4), (0, 17, 54, 21), (17, 6, 27, 54), (27, 55, 23, 8), (6, 24, 55, 27), (24, 2, 20, 55), (28, 56, 19, 7), (8, 23, 56, 28), (23, 5, 22, 56), (81, 68, 60, 71), (80, 72, 62, 69), (79, 75, 65, 76), (78, 74, 64, 77), (75, 78, 77, 65), (61, 67, 78, 75), (67, 58, 74, 78), (66, 79, 76, 63), (57, 70, 79, 66), (70, 61, 75, 79), (73, 80, 69, 59), (63, 76, 80, 73), (76, 65, 72, 80), (72, 81, 71, 62), (65, 77, 81, 72), (77, 64, 68, 81), (61, 70, 94, 86), (73, 59, 84, 96), (66, 63, 88, 90), (62, 71, 95, 87), (74, 58, 83, 97), (67, 61, 86, 91), (68, 64, 89, 92), (63, 73, 96, 88), (57, 66, 90, 82), (69, 62, 87, 93), (64, 74, 97, 89), (58, 67, 91, 83), (70, 57, 82, 94), (60, 68, 92, 85), (71, 60, 85, 95), (59, 69, 93, 84), (83, 91, 107, 99), (91, 86, 102, 107), (85, 92, 108, 101), (92, 89, 105, 108), (84, 93, 109, 100), (93, 87, 103, 109), (86, 94, 110, 102), (94, 82, 98, 110), (87, 95, 111, 103), (95, 85, 101, 111), (88, 96, 112, 104), (96, 84, 100, 112), (89, 97, 113, 105), (82, 90, 106, 98), (97, 83, 99, 113), (90, 88, 104, 106), (104, 112, 128, 120), (112, 100, 116, 128), (105, 113, 129, 121), (98, 106, 122, 114), (113, 99, 115, 129), (106, 104, 120, 122), (99, 107, 123, 115), (107, 102, 118, 123), (101, 108, 124, 117), (108, 105, 121, 124), (100, 109, 125, 116), (109, 103, 119, 125), (102, 110, 126, 118), (110, 98, 114, 126), (103, 111, 127, 119), (111, 101, 117, 127), (6, 17, 138, 136), (1, 25, 145, 131), (4, 18, 139, 134), (24, 6, 136, 144), (17, 0, 130, 138), (7, 19, 140, 137), (7, 25, 145, 137), (18, 1, 131, 139), (20, 5, 135, 141), (3, 19, 140, 133), (0, 21, 142, 130), (20, 2, 132, 141), (22, 3, 133, 143), (21, 4, 134, 142), (22, 5, 135, 143), (2, 24, 144, 132), (134, 139, 155, 150), (133, 140, 156, 149), (137, 140, 156, 153), (141, 132, 148, 157), (141, 135, 151, 157), (142, 134, 150, 158), (130, 142, 158, 146), (143, 135, 151, 159), (143, 133, 149, 159), (144, 136, 152, 160), (132, 144, 160, 148), (137, 145, 161, 153), (138, 130, 146, 154), (131, 145, 161, 147), (136, 138, 154, 152), (139, 131, 147, 155)])
me_plane_016.materials.append(mat_material_017)
me_plane_016.use_remesh_preserve_volume = False
me_plane_016.use_remesh_preserve_attributes = False
me_plane_016.use_mirror_vertex_groups = False
me_plane_016.update()
me_plane_017 = bpy.data.meshes.new('Plane.017')
me_plane_017.from_pydata([(-1.405, -0.06945, -1.07), (-1.114, -0.06945, -1.07), (-1.405, 0.2333, -1.07), (-1.114, 0.2333, -1.07), (-1.26, -0.1313, -1.07), (-1.26, 0.2952, -1.07), (-1.464, 0.08194, -1.07), (-1.055, 0.08194, -1.07), (-1.26, 0.08194, -1.07), (-1.405, -0.06945, 1.236), (-1.114, -0.06945, 1.236), (-1.405, 0.2333, 1.236), (-1.114, 0.2333, 1.236), (-1.26, -0.1313, 1.236), (-1.26, 0.2952, 1.236), (-1.464, 0.08194, 1.236), (-1.055, 0.08194, 1.236), (-1.422, 0.01433, -1.07), (-1.192, -0.08088, -1.07), (-1.097, 0.1496, -1.07), (-1.327, 0.2448, -1.07), (-1.327, -0.08088, -1.07), (-1.192, 0.2448, -1.07), (-1.26, 0.1772, -1.07), (-1.422, 0.1496, -1.07), (-1.097, 0.01433, -1.07), (-1.26, -0.01328, -1.07), (-1.355, 0.08194, -1.07), (-1.164, 0.08194, -1.07), (-1.422, 0.01433, 1.236), (-1.192, -0.08088, 1.236), (-1.097, 0.1496, 1.236), (-1.327, 0.2448, 1.236), (-1.327, -0.08088, 1.236), (-1.192, 0.2448, 1.236), (-1.422, 0.1496, 1.236), (-1.097, 0.01433, 1.236), (-1.464, 0.08194, 0.08321), (-1.405, 0.2333, 0.08321), (-1.26, 0.2952, 0.08321), (-1.114, 0.2333, 0.08321), (-1.114, -0.06945, 0.08321), (-1.26, -0.1313, 0.08321), (-1.055, 0.08194, 0.08321), (-1.405, -0.06945, 0.08321), (-1.422, 0.01433, 0.08321), (-1.097, 0.1496, 0.08321), (-1.327, -0.08088, 0.08321), (-1.097, 0.01433, 0.08321), (-1.192, -0.08088, 0.08321), (-1.327, 0.2448, 0.08321), (-1.192, 0.2448, 0.08321), (-1.422, 0.1496, 0.08321), (-1.178, 0.0005297, -1.07), (-1.341, 0.0005297, -1.07), (-1.341, 0.1634, -1.07), (-1.178, 0.1634, -1.07), (-1.382, -0.04544, 1.326), (-1.137, -0.04544, 1.326), (-1.382, 0.2093, 1.326), (-1.137, 0.2093, 1.326), (-1.26, -0.09746, 1.326), (-1.26, 0.2614, 1.326), (-1.431, 0.08194, 1.326), (-1.088, 0.08194, 1.326), (-1.26, 0.08194, 1.326), (-1.422, 0.01433, 1.326), (-1.192, -0.08088, 1.326), (-1.097, 0.1496, 1.326), (-1.327, 0.2448, 1.326), (-1.327, -0.08088, 1.326), (-1.192, 0.2448, 1.326), (-1.26, 0.1772, 1.326), (-1.422, 0.1496, 1.326), (-1.097, 0.01433, 1.326), (-1.26, -0.01328, 1.326), (-1.355, 0.08194, 1.326), (-1.164, 0.08194, 1.326), (-1.178, 0.0005297, 1.326), (-1.341, 0.0005297, 1.326), (-1.341, 0.1634, 1.326), (-1.178, 0.1634, 1.326), (-1.453, -0.1203, 1.415), (-1.066, -0.1203, 1.415), (-1.453, 0.2842, 1.415), (-1.066, 0.2842, 1.415), (-1.26, -0.2029, 1.415), (-1.26, 0.3668, 1.415), (-1.533, 0.08194, 1.415), (-0.9865, 0.08194, 1.415), (-1.518, -0.02541, 1.415), (-1.152, -0.1766, 1.415), (-1.001, 0.1893, 1.415), (-1.367, 0.3405, 1.415), (-1.367, -0.1766, 1.415), (-1.152, 0.3405, 1.415), (-1.518, 0.1893, 1.415), (-1.001, -0.02541, 1.415), (-1.425, -0.09117, 1.446), (-1.094, -0.09117, 1.446), (-1.425, 0.2551, 1.446), (-1.094, 0.2551, 1.446), (-1.26, -0.1619, 1.446), (-1.26, 0.3257, 1.446), (-1.493, 0.08194, 1.446), (-1.026, 0.08194, 1.446), (-1.481, -0.009933, 1.446), (-1.168, -0.1393, 1.446), (-1.038, 0.1738, 1.446), (-1.351, 0.3032, 1.446), (-1.351, -0.1393, 1.446), (-1.168, 0.3032, 1.446), (-1.481, 0.1738, 1.446), (-1.038, -0.009933, 1.446), (-1.448, -0.1143, 1.498), (-1.071, -0.1143, 1.498), (-1.448, 0.2782, 1.498), (-1.071, 0.2782, 1.498), (-1.26, -0.1944, 1.498), (-1.26, 0.3583, 1.498), (-1.524, 0.08194, 1.498), (-0.9947, 0.08194, 1.498), (-1.51, -0.0222, 1.498), (-1.155, -0.1689, 1.498), (-1.009, 0.1861, 1.498), (-1.364, 0.3328, 1.498), (-1.364, -0.1689, 1.498), (-1.155, 0.3328, 1.498), (-1.51, 0.1861, 1.498), (-1.009, -0.0222, 1.498), (-1.405, -0.06945, -1.152), (-1.114, -0.06945, -1.152), (-1.405, 0.2333, -1.152), (-1.114, 0.2333, -1.152), (-1.26, -0.1313, -1.152), (-1.26, 0.2952, -1.152), (-1.464, 0.08194, -1.152), (-1.055, 0.08194, -1.152), (-1.438, 0.004882, -1.152), (-1.185, -0.1037, -1.152), (-1.081, 0.159, -1.152), (-1.334, 0.2675, -1.152), (-1.334, -0.1037, -1.152), (-1.185, 0.2675, -1.152), (-1.438, 0.159, -1.152), (-1.081, 0.004882, -1.152), (-1.51, -0.1795, -1.242), (-1.009, -0.1795, -1.242), (-1.51, 0.3434, -1.242), (-1.009, 0.3434, -1.242), (-1.26, -0.2863, -1.242), (-1.26, 0.4502, -1.242), (-1.612, 0.08194, -1.242), (-0.9066, 0.08194, -1.242), (-1.568, -0.05114, -1.242), (-1.132, -0.2386, -1.242), (-0.9515, 0.215, -1.242), (-1.387, 0.4025, -1.242), (-1.387, -0.2386, -1.242), (-1.132, 0.4025, -1.242), (-1.568, 0.215, -1.242), (-0.9515, -0.05114, -1.242)], [], [(56, 22, 3, 19), (55, 20, 5, 23), (54, 27, 8, 26), (53, 28, 7, 25), (36, 16, 64, 74), (29, 9, 57, 66), (12, 34, 71, 60), (35, 15, 63, 73), (52, 37, 15, 35), (51, 39, 14, 34), (50, 38, 11, 32), (49, 41, 10, 30), (48, 43, 16, 36), (47, 42, 13, 33), (46, 40, 12, 31), (45, 44, 9, 29), (37, 45, 29, 15), (6, 17, 45, 37), (17, 0, 44, 45), (43, 46, 31, 16), (7, 19, 46, 43), (19, 3, 40, 46), (44, 47, 33, 9), (0, 21, 47, 44), (21, 4, 42, 47), (41, 48, 36, 10), (1, 25, 48, 41), (25, 7, 43, 48), (42, 49, 30, 13), (4, 18, 49, 42), (18, 1, 41, 49), (39, 50, 32, 14), (5, 20, 50, 39), (20, 2, 38, 50), (40, 51, 34, 12), (3, 22, 51, 40), (22, 5, 39, 51), (38, 52, 35, 11), (2, 24, 52, 38), (24, 6, 37, 52), (9, 33, 70, 57), (14, 32, 69, 62), (34, 14, 62, 71), (16, 31, 68, 64), (33, 13, 61, 70), (13, 30, 67, 61), (32, 11, 59, 69), (10, 36, 74, 58), (15, 29, 66, 63), (31, 12, 60, 68), (11, 35, 73, 59), (30, 10, 58, 67), (18, 53, 25, 1), (4, 26, 53, 18), (26, 8, 28, 53), (21, 54, 26, 4), (0, 17, 54, 21), (17, 6, 27, 54), (27, 55, 23, 8), (6, 24, 55, 27), (24, 2, 20, 55), (28, 56, 19, 7), (8, 23, 56, 28), (23, 5, 22, 56), (81, 68, 60, 71), (80, 72, 62, 69), (79, 75, 65, 76), (78, 74, 64, 77), (75, 78, 77, 65), (61, 67, 78, 75), (67, 58, 74, 78), (66, 79, 76, 63), (57, 70, 79, 66), (70, 61, 75, 79), (73, 80, 69, 59), (63, 76, 80, 73), (76, 65, 72, 80), (72, 81, 71, 62), (65, 77, 81, 72), (77, 64, 68, 81), (61, 70, 94, 86), (73, 59, 84, 96), (66, 63, 88, 90), (62, 71, 95, 87), (74, 58, 83, 97), (67, 61, 86, 91), (68, 64, 89, 92), (63, 73, 96, 88), (57, 66, 90, 82), (69, 62, 87, 93), (64, 74, 97, 89), (58, 67, 91, 83), (70, 57, 82, 94), (60, 68, 92, 85), (71, 60, 85, 95), (59, 69, 93, 84), (83, 91, 107, 99), (91, 86, 102, 107), (85, 92, 108, 101), (92, 89, 105, 108), (84, 93, 109, 100), (93, 87, 103, 109), (86, 94, 110, 102), (94, 82, 98, 110), (87, 95, 111, 103), (95, 85, 101, 111), (88, 96, 112, 104), (96, 84, 100, 112), (89, 97, 113, 105), (82, 90, 106, 98), (97, 83, 99, 113), (90, 88, 104, 106), (104, 112, 128, 120), (112, 100, 116, 128), (105, 113, 129, 121), (98, 106, 122, 114), (113, 99, 115, 129), (106, 104, 120, 122), (99, 107, 123, 115), (107, 102, 118, 123), (101, 108, 124, 117), (108, 105, 121, 124), (100, 109, 125, 116), (109, 103, 119, 125), (102, 110, 126, 118), (110, 98, 114, 126), (103, 111, 127, 119), (111, 101, 117, 127), (6, 17, 138, 136), (1, 25, 145, 131), (4, 18, 139, 134), (24, 6, 136, 144), (17, 0, 130, 138), (7, 19, 140, 137), (7, 25, 145, 137), (18, 1, 131, 139), (20, 5, 135, 141), (3, 19, 140, 133), (0, 21, 142, 130), (20, 2, 132, 141), (22, 3, 133, 143), (21, 4, 134, 142), (22, 5, 135, 143), (2, 24, 144, 132), (134, 139, 155, 150), (133, 140, 156, 149), (137, 140, 156, 153), (141, 132, 148, 157), (141, 135, 151, 157), (142, 134, 150, 158), (130, 142, 158, 146), (143, 135, 151, 159), (143, 133, 149, 159), (144, 136, 152, 160), (132, 144, 160, 148), (137, 145, 161, 153), (138, 130, 146, 154), (131, 145, 161, 147), (136, 138, 154, 152), (139, 131, 147, 155)])
me_plane_017.materials.append(mat_material_018)
me_plane_017.use_remesh_preserve_volume = False
me_plane_017.use_remesh_preserve_attributes = False
me_plane_017.use_mirror_vertex_groups = False
me_plane_017.update()
me_plane_018 = bpy.data.meshes.new('Plane.018')
me_plane_018.from_pydata([(-1.405, -0.06945, -1.07), (-1.114, -0.06945, -1.07), (-1.405, 0.2333, -1.07), (-1.114, 0.2333, -1.07), (-1.26, -0.1313, -1.07), (-1.26, 0.2952, -1.07), (-1.464, 0.08194, -1.07), (-1.055, 0.08194, -1.07), (-1.26, 0.08194, -1.07), (-1.405, -0.06945, 1.236), (-1.114, -0.06945, 1.236), (-1.405, 0.2333, 1.236), (-1.114, 0.2333, 1.236), (-1.26, -0.1313, 1.236), (-1.26, 0.2952, 1.236), (-1.464, 0.08194, 1.236), (-1.055, 0.08194, 1.236), (-1.422, 0.01433, -1.07), (-1.192, -0.08088, -1.07), (-1.097, 0.1496, -1.07), (-1.327, 0.2448, -1.07), (-1.327, -0.08088, -1.07), (-1.192, 0.2448, -1.07), (-1.26, 0.1772, -1.07), (-1.422, 0.1496, -1.07), (-1.097, 0.01433, -1.07), (-1.26, -0.01328, -1.07), (-1.355, 0.08194, -1.07), (-1.164, 0.08194, -1.07), (-1.422, 0.01433, 1.236), (-1.192, -0.08088, 1.236), (-1.097, 0.1496, 1.236), (-1.327, 0.2448, 1.236), (-1.327, -0.08088, 1.236), (-1.192, 0.2448, 1.236), (-1.422, 0.1496, 1.236), (-1.097, 0.01433, 1.236), (-1.464, 0.08194, 0.08321), (-1.405, 0.2333, 0.08321), (-1.26, 0.2952, 0.08321), (-1.114, 0.2333, 0.08321), (-1.114, -0.06945, 0.08321), (-1.26, -0.1313, 0.08321), (-1.055, 0.08194, 0.08321), (-1.405, -0.06945, 0.08321), (-1.422, 0.01433, 0.08321), (-1.097, 0.1496, 0.08321), (-1.327, -0.08088, 0.08321), (-1.097, 0.01433, 0.08321), (-1.192, -0.08088, 0.08321), (-1.327, 0.2448, 0.08321), (-1.192, 0.2448, 0.08321), (-1.422, 0.1496, 0.08321), (-1.178, 0.0005297, -1.07), (-1.341, 0.0005297, -1.07), (-1.341, 0.1634, -1.07), (-1.178, 0.1634, -1.07), (-1.382, -0.04544, 1.326), (-1.137, -0.04544, 1.326), (-1.382, 0.2093, 1.326), (-1.137, 0.2093, 1.326), (-1.26, -0.09746, 1.326), (-1.26, 0.2614, 1.326), (-1.431, 0.08194, 1.326), (-1.088, 0.08194, 1.326), (-1.26, 0.08194, 1.326), (-1.422, 0.01433, 1.326), (-1.192, -0.08088, 1.326), (-1.097, 0.1496, 1.326), (-1.327, 0.2448, 1.326), (-1.327, -0.08088, 1.326), (-1.192, 0.2448, 1.326), (-1.26, 0.1772, 1.326), (-1.422, 0.1496, 1.326), (-1.097, 0.01433, 1.326), (-1.26, -0.01328, 1.326), (-1.355, 0.08194, 1.326), (-1.164, 0.08194, 1.326), (-1.178, 0.0005297, 1.326), (-1.341, 0.0005297, 1.326), (-1.341, 0.1634, 1.326), (-1.178, 0.1634, 1.326), (-1.453, -0.1203, 1.415), (-1.066, -0.1203, 1.415), (-1.453, 0.2842, 1.415), (-1.066, 0.2842, 1.415), (-1.26, -0.2029, 1.415), (-1.26, 0.3668, 1.415), (-1.533, 0.08194, 1.415), (-0.9865, 0.08194, 1.415), (-1.518, -0.02541, 1.415), (-1.152, -0.1766, 1.415), (-1.001, 0.1893, 1.415), (-1.367, 0.3405, 1.415), (-1.367, -0.1766, 1.415), (-1.152, 0.3405, 1.415), (-1.518, 0.1893, 1.415), (-1.001, -0.02541, 1.415), (-1.425, -0.09117, 1.446), (-1.094, -0.09117, 1.446), (-1.425, 0.2551, 1.446), (-1.094, 0.2551, 1.446), (-1.26, -0.1619, 1.446), (-1.26, 0.3257, 1.446), (-1.493, 0.08194, 1.446), (-1.026, 0.08194, 1.446), (-1.481, -0.009933, 1.446), (-1.168, -0.1393, 1.446), (-1.038, 0.1738, 1.446), (-1.351, 0.3032, 1.446), (-1.351, -0.1393, 1.446), (-1.168, 0.3032, 1.446), (-1.481, 0.1738, 1.446), (-1.038, -0.009933, 1.446), (-1.448, -0.1143, 1.498), (-1.071, -0.1143, 1.498), (-1.448, 0.2782, 1.498), (-1.071, 0.2782, 1.498), (-1.26, -0.1944, 1.498), (-1.26, 0.3583, 1.498), (-1.524, 0.08194, 1.498), (-0.9947, 0.08194, 1.498), (-1.51, -0.0222, 1.498), (-1.155, -0.1689, 1.498), (-1.009, 0.1861, 1.498), (-1.364, 0.3328, 1.498), (-1.364, -0.1689, 1.498), (-1.155, 0.3328, 1.498), (-1.51, 0.1861, 1.498), (-1.009, -0.0222, 1.498), (-1.405, -0.06945, -1.152), (-1.114, -0.06945, -1.152), (-1.405, 0.2333, -1.152), (-1.114, 0.2333, -1.152), (-1.26, -0.1313, -1.152), (-1.26, 0.2952, -1.152), (-1.464, 0.08194, -1.152), (-1.055, 0.08194, -1.152), (-1.438, 0.004882, -1.152), (-1.185, -0.1037, -1.152), (-1.081, 0.159, -1.152), (-1.334, 0.2675, -1.152), (-1.334, -0.1037, -1.152), (-1.185, 0.2675, -1.152), (-1.438, 0.159, -1.152), (-1.081, 0.004882, -1.152), (-1.51, -0.1795, -1.242), (-1.009, -0.1795, -1.242), (-1.51, 0.3434, -1.242), (-1.009, 0.3434, -1.242), (-1.26, -0.2863, -1.242), (-1.26, 0.4502, -1.242), (-1.612, 0.08194, -1.242), (-0.9066, 0.08194, -1.242), (-1.568, -0.05114, -1.242), (-1.132, -0.2386, -1.242), (-0.9515, 0.215, -1.242), (-1.387, 0.4025, -1.242), (-1.387, -0.2386, -1.242), (-1.132, 0.4025, -1.242), (-1.568, 0.215, -1.242), (-0.9515, -0.05114, -1.242)], [], [(56, 22, 3, 19), (55, 20, 5, 23), (54, 27, 8, 26), (53, 28, 7, 25), (36, 16, 64, 74), (29, 9, 57, 66), (12, 34, 71, 60), (35, 15, 63, 73), (52, 37, 15, 35), (51, 39, 14, 34), (50, 38, 11, 32), (49, 41, 10, 30), (48, 43, 16, 36), (47, 42, 13, 33), (46, 40, 12, 31), (45, 44, 9, 29), (37, 45, 29, 15), (6, 17, 45, 37), (17, 0, 44, 45), (43, 46, 31, 16), (7, 19, 46, 43), (19, 3, 40, 46), (44, 47, 33, 9), (0, 21, 47, 44), (21, 4, 42, 47), (41, 48, 36, 10), (1, 25, 48, 41), (25, 7, 43, 48), (42, 49, 30, 13), (4, 18, 49, 42), (18, 1, 41, 49), (39, 50, 32, 14), (5, 20, 50, 39), (20, 2, 38, 50), (40, 51, 34, 12), (3, 22, 51, 40), (22, 5, 39, 51), (38, 52, 35, 11), (2, 24, 52, 38), (24, 6, 37, 52), (9, 33, 70, 57), (14, 32, 69, 62), (34, 14, 62, 71), (16, 31, 68, 64), (33, 13, 61, 70), (13, 30, 67, 61), (32, 11, 59, 69), (10, 36, 74, 58), (15, 29, 66, 63), (31, 12, 60, 68), (11, 35, 73, 59), (30, 10, 58, 67), (18, 53, 25, 1), (4, 26, 53, 18), (26, 8, 28, 53), (21, 54, 26, 4), (0, 17, 54, 21), (17, 6, 27, 54), (27, 55, 23, 8), (6, 24, 55, 27), (24, 2, 20, 55), (28, 56, 19, 7), (8, 23, 56, 28), (23, 5, 22, 56), (81, 68, 60, 71), (80, 72, 62, 69), (79, 75, 65, 76), (78, 74, 64, 77), (75, 78, 77, 65), (61, 67, 78, 75), (67, 58, 74, 78), (66, 79, 76, 63), (57, 70, 79, 66), (70, 61, 75, 79), (73, 80, 69, 59), (63, 76, 80, 73), (76, 65, 72, 80), (72, 81, 71, 62), (65, 77, 81, 72), (77, 64, 68, 81), (61, 70, 94, 86), (73, 59, 84, 96), (66, 63, 88, 90), (62, 71, 95, 87), (74, 58, 83, 97), (67, 61, 86, 91), (68, 64, 89, 92), (63, 73, 96, 88), (57, 66, 90, 82), (69, 62, 87, 93), (64, 74, 97, 89), (58, 67, 91, 83), (70, 57, 82, 94), (60, 68, 92, 85), (71, 60, 85, 95), (59, 69, 93, 84), (83, 91, 107, 99), (91, 86, 102, 107), (85, 92, 108, 101), (92, 89, 105, 108), (84, 93, 109, 100), (93, 87, 103, 109), (86, 94, 110, 102), (94, 82, 98, 110), (87, 95, 111, 103), (95, 85, 101, 111), (88, 96, 112, 104), (96, 84, 100, 112), (89, 97, 113, 105), (82, 90, 106, 98), (97, 83, 99, 113), (90, 88, 104, 106), (104, 112, 128, 120), (112, 100, 116, 128), (105, 113, 129, 121), (98, 106, 122, 114), (113, 99, 115, 129), (106, 104, 120, 122), (99, 107, 123, 115), (107, 102, 118, 123), (101, 108, 124, 117), (108, 105, 121, 124), (100, 109, 125, 116), (109, 103, 119, 125), (102, 110, 126, 118), (110, 98, 114, 126), (103, 111, 127, 119), (111, 101, 117, 127), (6, 17, 138, 136), (1, 25, 145, 131), (4, 18, 139, 134), (24, 6, 136, 144), (17, 0, 130, 138), (7, 19, 140, 137), (7, 25, 145, 137), (18, 1, 131, 139), (20, 5, 135, 141), (3, 19, 140, 133), (0, 21, 142, 130), (20, 2, 132, 141), (22, 3, 133, 143), (21, 4, 134, 142), (22, 5, 135, 143), (2, 24, 144, 132), (134, 139, 155, 150), (133, 140, 156, 149), (137, 140, 156, 153), (141, 132, 148, 157), (141, 135, 151, 157), (142, 134, 150, 158), (130, 142, 158, 146), (143, 135, 151, 159), (143, 133, 149, 159), (144, 136, 152, 160), (132, 144, 160, 148), (137, 145, 161, 153), (138, 130, 146, 154), (131, 145, 161, 147), (136, 138, 154, 152), (139, 131, 147, 155)])
me_plane_018.materials.append(mat_material_019)
me_plane_018.use_remesh_preserve_volume = False
me_plane_018.use_remesh_preserve_attributes = False
me_plane_018.use_mirror_vertex_groups = False
me_plane_018.update()
me_plane_019 = bpy.data.meshes.new('Plane.019')
me_plane_019.from_pydata([(-1.405, -0.06945, -1.07), (-1.114, -0.06945, -1.07), (-1.405, 0.2333, -1.07), (-1.114, 0.2333, -1.07), (-1.26, -0.1313, -1.07), (-1.26, 0.2952, -1.07), (-1.464, 0.08194, -1.07), (-1.055, 0.08194, -1.07), (-1.26, 0.08194, -1.07), (-1.405, -0.06945, 1.236), (-1.114, -0.06945, 1.236), (-1.405, 0.2333, 1.236), (-1.114, 0.2333, 1.236), (-1.26, -0.1313, 1.236), (-1.26, 0.2952, 1.236), (-1.464, 0.08194, 1.236), (-1.055, 0.08194, 1.236), (-1.422, 0.01433, -1.07), (-1.192, -0.08088, -1.07), (-1.097, 0.1496, -1.07), (-1.327, 0.2448, -1.07), (-1.327, -0.08088, -1.07), (-1.192, 0.2448, -1.07), (-1.26, 0.1772, -1.07), (-1.422, 0.1496, -1.07), (-1.097, 0.01433, -1.07), (-1.26, -0.01328, -1.07), (-1.355, 0.08194, -1.07), (-1.164, 0.08194, -1.07), (-1.422, 0.01433, 1.236), (-1.192, -0.08088, 1.236), (-1.097, 0.1496, 1.236), (-1.327, 0.2448, 1.236), (-1.327, -0.08088, 1.236), (-1.192, 0.2448, 1.236), (-1.422, 0.1496, 1.236), (-1.097, 0.01433, 1.236), (-1.464, 0.08194, 0.08321), (-1.405, 0.2333, 0.08321), (-1.26, 0.2952, 0.08321), (-1.114, 0.2333, 0.08321), (-1.114, -0.06945, 0.08321), (-1.26, -0.1313, 0.08321), (-1.055, 0.08194, 0.08321), (-1.405, -0.06945, 0.08321), (-1.422, 0.01433, 0.08321), (-1.097, 0.1496, 0.08321), (-1.327, -0.08088, 0.08321), (-1.097, 0.01433, 0.08321), (-1.192, -0.08088, 0.08321), (-1.327, 0.2448, 0.08321), (-1.192, 0.2448, 0.08321), (-1.422, 0.1496, 0.08321), (-1.178, 0.0005297, -1.07), (-1.341, 0.0005297, -1.07), (-1.341, 0.1634, -1.07), (-1.178, 0.1634, -1.07), (-1.382, -0.04544, 1.326), (-1.137, -0.04544, 1.326), (-1.382, 0.2093, 1.326), (-1.137, 0.2093, 1.326), (-1.26, -0.09746, 1.326), (-1.26, 0.2614, 1.326), (-1.431, 0.08194, 1.326), (-1.088, 0.08194, 1.326), (-1.26, 0.08194, 1.326), (-1.422, 0.01433, 1.326), (-1.192, -0.08088, 1.326), (-1.097, 0.1496, 1.326), (-1.327, 0.2448, 1.326), (-1.327, -0.08088, 1.326), (-1.192, 0.2448, 1.326), (-1.26, 0.1772, 1.326), (-1.422, 0.1496, 1.326), (-1.097, 0.01433, 1.326), (-1.26, -0.01328, 1.326), (-1.355, 0.08194, 1.326), (-1.164, 0.08194, 1.326), (-1.178, 0.0005297, 1.326), (-1.341, 0.0005297, 1.326), (-1.341, 0.1634, 1.326), (-1.178, 0.1634, 1.326), (-1.453, -0.1203, 1.415), (-1.066, -0.1203, 1.415), (-1.453, 0.2842, 1.415), (-1.066, 0.2842, 1.415), (-1.26, -0.2029, 1.415), (-1.26, 0.3668, 1.415), (-1.533, 0.08194, 1.415), (-0.9865, 0.08194, 1.415), (-1.518, -0.02541, 1.415), (-1.152, -0.1766, 1.415), (-1.001, 0.1893, 1.415), (-1.367, 0.3405, 1.415), (-1.367, -0.1766, 1.415), (-1.152, 0.3405, 1.415), (-1.518, 0.1893, 1.415), (-1.001, -0.02541, 1.415), (-1.425, -0.09117, 1.446), (-1.094, -0.09117, 1.446), (-1.425, 0.2551, 1.446), (-1.094, 0.2551, 1.446), (-1.26, -0.1619, 1.446), (-1.26, 0.3257, 1.446), (-1.493, 0.08194, 1.446), (-1.026, 0.08194, 1.446), (-1.481, -0.009933, 1.446), (-1.168, -0.1393, 1.446), (-1.038, 0.1738, 1.446), (-1.351, 0.3032, 1.446), (-1.351, -0.1393, 1.446), (-1.168, 0.3032, 1.446), (-1.481, 0.1738, 1.446), (-1.038, -0.009933, 1.446), (-1.448, -0.1143, 1.498), (-1.071, -0.1143, 1.498), (-1.448, 0.2782, 1.498), (-1.071, 0.2782, 1.498), (-1.26, -0.1944, 1.498), (-1.26, 0.3583, 1.498), (-1.524, 0.08194, 1.498), (-0.9947, 0.08194, 1.498), (-1.51, -0.0222, 1.498), (-1.155, -0.1689, 1.498), (-1.009, 0.1861, 1.498), (-1.364, 0.3328, 1.498), (-1.364, -0.1689, 1.498), (-1.155, 0.3328, 1.498), (-1.51, 0.1861, 1.498), (-1.009, -0.0222, 1.498), (-1.405, -0.06945, -1.152), (-1.114, -0.06945, -1.152), (-1.405, 0.2333, -1.152), (-1.114, 0.2333, -1.152), (-1.26, -0.1313, -1.152), (-1.26, 0.2952, -1.152), (-1.464, 0.08194, -1.152), (-1.055, 0.08194, -1.152), (-1.438, 0.004882, -1.152), (-1.185, -0.1037, -1.152), (-1.081, 0.159, -1.152), (-1.334, 0.2675, -1.152), (-1.334, -0.1037, -1.152), (-1.185, 0.2675, -1.152), (-1.438, 0.159, -1.152), (-1.081, 0.004882, -1.152), (-1.51, -0.1795, -1.242), (-1.009, -0.1795, -1.242), (-1.51, 0.3434, -1.242), (-1.009, 0.3434, -1.242), (-1.26, -0.2863, -1.242), (-1.26, 0.4502, -1.242), (-1.612, 0.08194, -1.242), (-0.9066, 0.08194, -1.242), (-1.568, -0.05114, -1.242), (-1.132, -0.2386, -1.242), (-0.9515, 0.215, -1.242), (-1.387, 0.4025, -1.242), (-1.387, -0.2386, -1.242), (-1.132, 0.4025, -1.242), (-1.568, 0.215, -1.242), (-0.9515, -0.05114, -1.242)], [], [(56, 22, 3, 19), (55, 20, 5, 23), (54, 27, 8, 26), (53, 28, 7, 25), (36, 16, 64, 74), (29, 9, 57, 66), (12, 34, 71, 60), (35, 15, 63, 73), (52, 37, 15, 35), (51, 39, 14, 34), (50, 38, 11, 32), (49, 41, 10, 30), (48, 43, 16, 36), (47, 42, 13, 33), (46, 40, 12, 31), (45, 44, 9, 29), (37, 45, 29, 15), (6, 17, 45, 37), (17, 0, 44, 45), (43, 46, 31, 16), (7, 19, 46, 43), (19, 3, 40, 46), (44, 47, 33, 9), (0, 21, 47, 44), (21, 4, 42, 47), (41, 48, 36, 10), (1, 25, 48, 41), (25, 7, 43, 48), (42, 49, 30, 13), (4, 18, 49, 42), (18, 1, 41, 49), (39, 50, 32, 14), (5, 20, 50, 39), (20, 2, 38, 50), (40, 51, 34, 12), (3, 22, 51, 40), (22, 5, 39, 51), (38, 52, 35, 11), (2, 24, 52, 38), (24, 6, 37, 52), (9, 33, 70, 57), (14, 32, 69, 62), (34, 14, 62, 71), (16, 31, 68, 64), (33, 13, 61, 70), (13, 30, 67, 61), (32, 11, 59, 69), (10, 36, 74, 58), (15, 29, 66, 63), (31, 12, 60, 68), (11, 35, 73, 59), (30, 10, 58, 67), (18, 53, 25, 1), (4, 26, 53, 18), (26, 8, 28, 53), (21, 54, 26, 4), (0, 17, 54, 21), (17, 6, 27, 54), (27, 55, 23, 8), (6, 24, 55, 27), (24, 2, 20, 55), (28, 56, 19, 7), (8, 23, 56, 28), (23, 5, 22, 56), (81, 68, 60, 71), (80, 72, 62, 69), (79, 75, 65, 76), (78, 74, 64, 77), (75, 78, 77, 65), (61, 67, 78, 75), (67, 58, 74, 78), (66, 79, 76, 63), (57, 70, 79, 66), (70, 61, 75, 79), (73, 80, 69, 59), (63, 76, 80, 73), (76, 65, 72, 80), (72, 81, 71, 62), (65, 77, 81, 72), (77, 64, 68, 81), (61, 70, 94, 86), (73, 59, 84, 96), (66, 63, 88, 90), (62, 71, 95, 87), (74, 58, 83, 97), (67, 61, 86, 91), (68, 64, 89, 92), (63, 73, 96, 88), (57, 66, 90, 82), (69, 62, 87, 93), (64, 74, 97, 89), (58, 67, 91, 83), (70, 57, 82, 94), (60, 68, 92, 85), (71, 60, 85, 95), (59, 69, 93, 84), (83, 91, 107, 99), (91, 86, 102, 107), (85, 92, 108, 101), (92, 89, 105, 108), (84, 93, 109, 100), (93, 87, 103, 109), (86, 94, 110, 102), (94, 82, 98, 110), (87, 95, 111, 103), (95, 85, 101, 111), (88, 96, 112, 104), (96, 84, 100, 112), (89, 97, 113, 105), (82, 90, 106, 98), (97, 83, 99, 113), (90, 88, 104, 106), (104, 112, 128, 120), (112, 100, 116, 128), (105, 113, 129, 121), (98, 106, 122, 114), (113, 99, 115, 129), (106, 104, 120, 122), (99, 107, 123, 115), (107, 102, 118, 123), (101, 108, 124, 117), (108, 105, 121, 124), (100, 109, 125, 116), (109, 103, 119, 125), (102, 110, 126, 118), (110, 98, 114, 126), (103, 111, 127, 119), (111, 101, 117, 127), (6, 17, 138, 136), (1, 25, 145, 131), (4, 18, 139, 134), (24, 6, 136, 144), (17, 0, 130, 138), (7, 19, 140, 137), (7, 25, 145, 137), (18, 1, 131, 139), (20, 5, 135, 141), (3, 19, 140, 133), (0, 21, 142, 130), (20, 2, 132, 141), (22, 3, 133, 143), (21, 4, 134, 142), (22, 5, 135, 143), (2, 24, 144, 132), (134, 139, 155, 150), (133, 140, 156, 149), (137, 140, 156, 153), (141, 132, 148, 157), (141, 135, 151, 157), (142, 134, 150, 158), (130, 142, 158, 146), (143, 135, 151, 159), (143, 133, 149, 159), (144, 136, 152, 160), (132, 144, 160, 148), (137, 145, 161, 153), (138, 130, 146, 154), (131, 145, 161, 147), (136, 138, 154, 152), (139, 131, 147, 155)])
me_plane_019.materials.append(mat_material_020)
me_plane_019.use_remesh_preserve_volume = False
me_plane_019.use_remesh_preserve_attributes = False
me_plane_019.use_mirror_vertex_groups = False
me_plane_019.update()
me_plane_020 = bpy.data.meshes.new('Plane.020')
me_plane_020.from_pydata([(-1.405, -0.06945, -1.07), (-1.114, -0.06945, -1.07), (-1.405, 0.2333, -1.07), (-1.114, 0.2333, -1.07), (-1.26, -0.1313, -1.07), (-1.26, 0.2952, -1.07), (-1.464, 0.08194, -1.07), (-1.055, 0.08194, -1.07), (-1.26, 0.08194, -1.07), (-1.405, -0.06945, 1.236), (-1.114, -0.06945, 1.236), (-1.405, 0.2333, 1.236), (-1.114, 0.2333, 1.236), (-1.26, -0.1313, 1.236), (-1.26, 0.2952, 1.236), (-1.464, 0.08194, 1.236), (-1.055, 0.08194, 1.236), (-1.422, 0.01433, -1.07), (-1.192, -0.08088, -1.07), (-1.097, 0.1496, -1.07), (-1.327, 0.2448, -1.07), (-1.327, -0.08088, -1.07), (-1.192, 0.2448, -1.07), (-1.26, 0.1772, -1.07), (-1.422, 0.1496, -1.07), (-1.097, 0.01433, -1.07), (-1.26, -0.01328, -1.07), (-1.355, 0.08194, -1.07), (-1.164, 0.08194, -1.07), (-1.422, 0.01433, 1.236), (-1.192, -0.08088, 1.236), (-1.097, 0.1496, 1.236), (-1.327, 0.2448, 1.236), (-1.327, -0.08088, 1.236), (-1.192, 0.2448, 1.236), (-1.422, 0.1496, 1.236), (-1.097, 0.01433, 1.236), (-1.464, 0.08194, 0.08321), (-1.405, 0.2333, 0.08321), (-1.26, 0.2952, 0.08321), (-1.114, 0.2333, 0.08321), (-1.114, -0.06945, 0.08321), (-1.26, -0.1313, 0.08321), (-1.055, 0.08194, 0.08321), (-1.405, -0.06945, 0.08321), (-1.422, 0.01433, 0.08321), (-1.097, 0.1496, 0.08321), (-1.327, -0.08088, 0.08321), (-1.097, 0.01433, 0.08321), (-1.192, -0.08088, 0.08321), (-1.327, 0.2448, 0.08321), (-1.192, 0.2448, 0.08321), (-1.422, 0.1496, 0.08321), (-1.178, 0.0005297, -1.07), (-1.341, 0.0005297, -1.07), (-1.341, 0.1634, -1.07), (-1.178, 0.1634, -1.07), (-1.382, -0.04544, 1.326), (-1.137, -0.04544, 1.326), (-1.382, 0.2093, 1.326), (-1.137, 0.2093, 1.326), (-1.26, -0.09746, 1.326), (-1.26, 0.2614, 1.326), (-1.431, 0.08194, 1.326), (-1.088, 0.08194, 1.326), (-1.26, 0.08194, 1.326), (-1.422, 0.01433, 1.326), (-1.192, -0.08088, 1.326), (-1.097, 0.1496, 1.326), (-1.327, 0.2448, 1.326), (-1.327, -0.08088, 1.326), (-1.192, 0.2448, 1.326), (-1.26, 0.1772, 1.326), (-1.422, 0.1496, 1.326), (-1.097, 0.01433, 1.326), (-1.26, -0.01328, 1.326), (-1.355, 0.08194, 1.326), (-1.164, 0.08194, 1.326), (-1.178, 0.0005297, 1.326), (-1.341, 0.0005297, 1.326), (-1.341, 0.1634, 1.326), (-1.178, 0.1634, 1.326), (-1.453, -0.1203, 1.415), (-1.066, -0.1203, 1.415), (-1.453, 0.2842, 1.415), (-1.066, 0.2842, 1.415), (-1.26, -0.2029, 1.415), (-1.26, 0.3668, 1.415), (-1.533, 0.08194, 1.415), (-0.9865, 0.08194, 1.415), (-1.518, -0.02541, 1.415), (-1.152, -0.1766, 1.415), (-1.001, 0.1893, 1.415), (-1.367, 0.3405, 1.415), (-1.367, -0.1766, 1.415), (-1.152, 0.3405, 1.415), (-1.518, 0.1893, 1.415), (-1.001, -0.02541, 1.415), (-1.425, -0.09117, 1.446), (-1.094, -0.09117, 1.446), (-1.425, 0.2551, 1.446), (-1.094, 0.2551, 1.446), (-1.26, -0.1619, 1.446), (-1.26, 0.3257, 1.446), (-1.493, 0.08194, 1.446), (-1.026, 0.08194, 1.446), (-1.481, -0.009933, 1.446), (-1.168, -0.1393, 1.446), (-1.038, 0.1738, 1.446), (-1.351, 0.3032, 1.446), (-1.351, -0.1393, 1.446), (-1.168, 0.3032, 1.446), (-1.481, 0.1738, 1.446), (-1.038, -0.009933, 1.446), (-1.448, -0.1143, 1.498), (-1.071, -0.1143, 1.498), (-1.448, 0.2782, 1.498), (-1.071, 0.2782, 1.498), (-1.26, -0.1944, 1.498), (-1.26, 0.3583, 1.498), (-1.524, 0.08194, 1.498), (-0.9947, 0.08194, 1.498), (-1.51, -0.0222, 1.498), (-1.155, -0.1689, 1.498), (-1.009, 0.1861, 1.498), (-1.364, 0.3328, 1.498), (-1.364, -0.1689, 1.498), (-1.155, 0.3328, 1.498), (-1.51, 0.1861, 1.498), (-1.009, -0.0222, 1.498), (-1.405, -0.06945, -1.152), (-1.114, -0.06945, -1.152), (-1.405, 0.2333, -1.152), (-1.114, 0.2333, -1.152), (-1.26, -0.1313, -1.152), (-1.26, 0.2952, -1.152), (-1.464, 0.08194, -1.152), (-1.055, 0.08194, -1.152), (-1.438, 0.004882, -1.152), (-1.185, -0.1037, -1.152), (-1.081, 0.159, -1.152), (-1.334, 0.2675, -1.152), (-1.334, -0.1037, -1.152), (-1.185, 0.2675, -1.152), (-1.438, 0.159, -1.152), (-1.081, 0.004882, -1.152), (-1.51, -0.1795, -1.242), (-1.009, -0.1795, -1.242), (-1.51, 0.3434, -1.242), (-1.009, 0.3434, -1.242), (-1.26, -0.2863, -1.242), (-1.26, 0.4502, -1.242), (-1.612, 0.08194, -1.242), (-0.9066, 0.08194, -1.242), (-1.568, -0.05114, -1.242), (-1.132, -0.2386, -1.242), (-0.9515, 0.215, -1.242), (-1.387, 0.4025, -1.242), (-1.387, -0.2386, -1.242), (-1.132, 0.4025, -1.242), (-1.568, 0.215, -1.242), (-0.9515, -0.05114, -1.242)], [], [(56, 22, 3, 19), (55, 20, 5, 23), (54, 27, 8, 26), (53, 28, 7, 25), (36, 16, 64, 74), (29, 9, 57, 66), (12, 34, 71, 60), (35, 15, 63, 73), (52, 37, 15, 35), (51, 39, 14, 34), (50, 38, 11, 32), (49, 41, 10, 30), (48, 43, 16, 36), (47, 42, 13, 33), (46, 40, 12, 31), (45, 44, 9, 29), (37, 45, 29, 15), (6, 17, 45, 37), (17, 0, 44, 45), (43, 46, 31, 16), (7, 19, 46, 43), (19, 3, 40, 46), (44, 47, 33, 9), (0, 21, 47, 44), (21, 4, 42, 47), (41, 48, 36, 10), (1, 25, 48, 41), (25, 7, 43, 48), (42, 49, 30, 13), (4, 18, 49, 42), (18, 1, 41, 49), (39, 50, 32, 14), (5, 20, 50, 39), (20, 2, 38, 50), (40, 51, 34, 12), (3, 22, 51, 40), (22, 5, 39, 51), (38, 52, 35, 11), (2, 24, 52, 38), (24, 6, 37, 52), (9, 33, 70, 57), (14, 32, 69, 62), (34, 14, 62, 71), (16, 31, 68, 64), (33, 13, 61, 70), (13, 30, 67, 61), (32, 11, 59, 69), (10, 36, 74, 58), (15, 29, 66, 63), (31, 12, 60, 68), (11, 35, 73, 59), (30, 10, 58, 67), (18, 53, 25, 1), (4, 26, 53, 18), (26, 8, 28, 53), (21, 54, 26, 4), (0, 17, 54, 21), (17, 6, 27, 54), (27, 55, 23, 8), (6, 24, 55, 27), (24, 2, 20, 55), (28, 56, 19, 7), (8, 23, 56, 28), (23, 5, 22, 56), (81, 68, 60, 71), (80, 72, 62, 69), (79, 75, 65, 76), (78, 74, 64, 77), (75, 78, 77, 65), (61, 67, 78, 75), (67, 58, 74, 78), (66, 79, 76, 63), (57, 70, 79, 66), (70, 61, 75, 79), (73, 80, 69, 59), (63, 76, 80, 73), (76, 65, 72, 80), (72, 81, 71, 62), (65, 77, 81, 72), (77, 64, 68, 81), (61, 70, 94, 86), (73, 59, 84, 96), (66, 63, 88, 90), (62, 71, 95, 87), (74, 58, 83, 97), (67, 61, 86, 91), (68, 64, 89, 92), (63, 73, 96, 88), (57, 66, 90, 82), (69, 62, 87, 93), (64, 74, 97, 89), (58, 67, 91, 83), (70, 57, 82, 94), (60, 68, 92, 85), (71, 60, 85, 95), (59, 69, 93, 84), (83, 91, 107, 99), (91, 86, 102, 107), (85, 92, 108, 101), (92, 89, 105, 108), (84, 93, 109, 100), (93, 87, 103, 109), (86, 94, 110, 102), (94, 82, 98, 110), (87, 95, 111, 103), (95, 85, 101, 111), (88, 96, 112, 104), (96, 84, 100, 112), (89, 97, 113, 105), (82, 90, 106, 98), (97, 83, 99, 113), (90, 88, 104, 106), (104, 112, 128, 120), (112, 100, 116, 128), (105, 113, 129, 121), (98, 106, 122, 114), (113, 99, 115, 129), (106, 104, 120, 122), (99, 107, 123, 115), (107, 102, 118, 123), (101, 108, 124, 117), (108, 105, 121, 124), (100, 109, 125, 116), (109, 103, 119, 125), (102, 110, 126, 118), (110, 98, 114, 126), (103, 111, 127, 119), (111, 101, 117, 127), (6, 17, 138, 136), (1, 25, 145, 131), (4, 18, 139, 134), (24, 6, 136, 144), (17, 0, 130, 138), (7, 19, 140, 137), (7, 25, 145, 137), (18, 1, 131, 139), (20, 5, 135, 141), (3, 19, 140, 133), (0, 21, 142, 130), (20, 2, 132, 141), (22, 3, 133, 143), (21, 4, 134, 142), (22, 5, 135, 143), (2, 24, 144, 132), (134, 139, 155, 150), (133, 140, 156, 149), (137, 140, 156, 153), (141, 132, 148, 157), (141, 135, 151, 157), (142, 134, 150, 158), (130, 142, 158, 146), (143, 135, 151, 159), (143, 133, 149, 159), (144, 136, 152, 160), (132, 144, 160, 148), (137, 145, 161, 153), (138, 130, 146, 154), (131, 145, 161, 147), (136, 138, 154, 152), (139, 131, 147, 155)])
me_plane_020.materials.append(mat_material_021)
me_plane_020.use_remesh_preserve_volume = False
me_plane_020.use_remesh_preserve_attributes = False
me_plane_020.use_mirror_vertex_groups = False
me_plane_020.update()

# ---- objects
ob_plane = bpy.data.objects.new('Plane', me_plane)
ob_lamp = bpy.data.objects.new('Lamp', light_lamp)
ob_camera = bpy.data.objects.new('Camera', cam_camera)
ob_plane_002 = bpy.data.objects.new('Plane.002', me_plane_002)
ob_plane_012 = bpy.data.objects.new('Plane.012', me_plane_013)
ob_cube_001 = bpy.data.objects.new('Cube.001', me_cube_001)
ob_cube_000 = bpy.data.objects.new('Cube.000', me_cube_000)
ob_cube_002 = bpy.data.objects.new('Cube.002', me_cube_002)
ob_cube_003 = bpy.data.objects.new('Cube.003', me_cube_003)
ob_plane_001 = bpy.data.objects.new('Plane.001', me_plane_012)
ob_plane_003 = bpy.data.objects.new('Plane.003', me_plane_014)
ob_plane_004 = bpy.data.objects.new('Plane.004', me_plane_015)
ob_plane_005 = bpy.data.objects.new('Plane.005', me_plane_016)
ob_plane_006 = bpy.data.objects.new('Plane.006', me_plane_017)
ob_plane_007 = bpy.data.objects.new('Plane.007', me_plane_018)
ob_plane_008 = bpy.data.objects.new('Plane.008', me_plane_019)
ob_plane_009 = bpy.data.objects.new('Plane.009', me_plane_020)

# ---- transforms, parenting, visibility, modifiers, constraints
ob_plane.location = (0.0, 0.0, 0.0)
ob_plane.scale = (3.011, 3.011, 3.011)
ob_plane.lineart.crease_threshold = 0.0
ob_lamp.location = (4.076, 1.005, 5.904)
ob_lamp.rotation_euler = (0.6503, 0.05522, 1.866)
ob_lamp.lock_rotations_4d = False
ob_lamp.empty_display_type = 'ARROWS'
ob_lamp.color = (0.0, 0.0, 0.0, 0.0)
ob_lamp.lineart.crease_threshold = 0.0
ob_camera.location = (7.481, -6.508, 5.344)
ob_camera.rotation_euler = (1.109, 0.01082, 0.8149)
ob_camera.lock_rotations_4d = False
ob_camera.empty_display_type = 'ARROWS'
ob_camera.color = (0.0, 0.0, 0.0, 0.0)
ob_camera.display_type = 'WIRE'
ob_camera.lineart.crease_threshold = 0.0
ob_plane_002.location = (-0.6915, 0.05785, 0.8634)
ob_plane_002.rotation_euler = (-0.4135, -0.0, 0.0)
ob_plane_002.scale = (1.0, 1.0, 0.6689)
ob_plane_002.lineart.crease_threshold = 0.0
ob_plane_012.location = (0.0, 1.996, 1.925)
ob_plane_012.rotation_euler = (-0.2813, -0.0, 0.0)
ob_plane_012.scale = (0.3037, 0.2566, 2.708)
ob_plane_012.lineart.crease_threshold = 0.0
ob_cube_001.location = (-1.766, -1.292, 0.7208)
ob_cube_001.rotation_euler = (-0.624, 0.1871, -0.4915)
ob_cube_001.scale = (0.08857, 0.1094, 0.04599)
ob_cube_001.lock_rotations_4d = False
ob_cube_001.empty_display_type = 'ARROWS'
ob_cube_001.lineart.crease_threshold = 0.0
_vg = ob_cube_001.vertex_groups.new(name='Pevis')
_vg = ob_cube_001.vertex_groups.new(name='MiddleSpine')
_vg = ob_cube_001.vertex_groups.new(name='Ribs')
_vg = ob_cube_001.vertex_groups.new(name='Neck')
_vg = ob_cube_001.vertex_groups.new(name='Head')
_vg = ob_cube_001.vertex_groups.new(name='ShoulderRight')
_vg = ob_cube_001.vertex_groups.new(name='UpperArmRight')
_vg = ob_cube_001.vertex_groups.new(name='Bone.011')
_vg = ob_cube_001.vertex_groups.new(name='HandRight')
_vg = ob_cube_001.vertex_groups.new(name='ShoulderLeft')
_vg = ob_cube_001.vertex_groups.new(name='UpperArmLeft')
_vg = ob_cube_001.vertex_groups.new(name='LowerArmLeft')
_vg = ob_cube_001.vertex_groups.new(name='HandLeft')
for _i, _w in zip([0, 1, 2, 3, 4, 5, 6, 7, 8, 9, 10, 11, 12, 13, 14, 15, 16, 17, 18, 19, 20, 21, 22, 23], [0.4526, 0.006197, 0.4526, 0.006179, 0.4526, 0.006181, 0.4527, 0.006174, 0.006197, 0.006179, 0.006181, 0.006174, 0.006197, 0.006179, 0.006181, 0.006174, 0.006188, 0.4526, 0.006177, 0.4526, 0.006188, 0.006177, 0.006188, 0.006177]): _vg.add([_i], _w, 'REPLACE')
_vg = ob_cube_001.vertex_groups.new(name='Bone.003')
_vg = ob_cube_001.vertex_groups.new(name='HipRight')
_vg = ob_cube_001.vertex_groups.new(name='UpperLeftRight')
_vg = ob_cube_001.vertex_groups.new(name='LowerLegRight')
_vg = ob_cube_001.vertex_groups.new(name='FootRight')
_vg = ob_cube_001.vertex_groups.new(name='HipLeft')
_vg = ob_cube_001.vertex_groups.new(name='UpperLegLeft')
_vg = ob_cube_001.vertex_groups.new(name='LowerLegLeft')
_vg = ob_cube_001.vertex_groups.new(name='FootLeft')
_vg = ob_cube_001.vertex_groups.new(name='HandLeft.001')
for _i, _w in zip([0, 1, 2, 3, 4, 5, 6, 7, 8, 9, 10, 11, 12, 13, 14, 15, 16, 17, 18, 19, 20, 21, 22, 23], [0.5474, 0.9719, 0.5474, 0.9719, 0.5473, 0.9719, 0.5473, 0.9719, 0.9719, 0.9719, 0.9719, 0.9719, 0.9719, 0.9719, 0.9719, 0.9719, 0.9719, 0.5474, 0.9719, 0.5473, 0.9719, 0.9719, 0.9719, 0.9719]): _vg.add([_i], _w, 'REPLACE')
_m = ob_cube_001.modifiers.new('Armature', 'ARMATURE')
ob_cube_000.location = (2.075, 0.7908, 0.7059)
ob_cube_000.rotation_euler = (0.007095, -0.2034, -1.353)
ob_cube_000.scale = (0.08857, 0.1094, 0.04599)
ob_cube_000.lock_rotations_4d = False
ob_cube_000.empty_display_type = 'ARROWS'
ob_cube_000.lineart.crease_threshold = 0.0
_vg = ob_cube_000.vertex_groups.new(name='Pevis')
_vg = ob_cube_000.vertex_groups.new(name='MiddleSpine')
_vg = ob_cube_000.vertex_groups.new(name='Ribs')
_vg = ob_cube_000.vertex_groups.new(name='Neck')
_vg = ob_cube_000.vertex_groups.new(name='Head')
_vg = ob_cube_000.vertex_groups.new(name='ShoulderRight')
_vg = ob_cube_000.vertex_groups.new(name='UpperArmRight')
_vg = ob_cube_000.vertex_groups.new(name='Bone.011')
_vg = ob_cube_000.vertex_groups.new(name='HandRight')
_vg = ob_cube_000.vertex_groups.new(name='ShoulderLeft')
_vg = ob_cube_000.vertex_groups.new(name='UpperArmLeft')
_vg = ob_cube_000.vertex_groups.new(name='LowerArmLeft')
_vg = ob_cube_000.vertex_groups.new(name='HandLeft')
for _i, _w in zip([0, 1, 2, 3, 4, 5, 6, 7, 8, 9, 10, 11, 12, 13, 14, 15, 16, 17, 18, 19, 20, 21, 22, 23], [0.4526, 0.006197, 0.4526, 0.006179, 0.4526, 0.006181, 0.4527, 0.006174, 0.006197, 0.006179, 0.006181, 0.006174, 0.006197, 0.006179, 0.006181, 0.006174, 0.006188, 0.4526, 0.006177, 0.4526, 0.006188, 0.006177, 0.006188, 0.006177]): _vg.add([_i], _w, 'REPLACE')
_vg = ob_cube_000.vertex_groups.new(name='Bone.003')
_vg = ob_cube_000.vertex_groups.new(name='HipRight')
_vg = ob_cube_000.vertex_groups.new(name='UpperLeftRight')
_vg = ob_cube_000.vertex_groups.new(name='LowerLegRight')
_vg = ob_cube_000.vertex_groups.new(name='FootRight')
_vg = ob_cube_000.vertex_groups.new(name='HipLeft')
_vg = ob_cube_000.vertex_groups.new(name='UpperLegLeft')
_vg = ob_cube_000.vertex_groups.new(name='LowerLegLeft')
_vg = ob_cube_000.vertex_groups.new(name='FootLeft')
_vg = ob_cube_000.vertex_groups.new(name='HandLeft.001')
for _i, _w in zip([0, 1, 2, 3, 4, 5, 6, 7, 8, 9, 10, 11, 12, 13, 14, 15, 16, 17, 18, 19, 20, 21, 22, 23], [0.5474, 0.9719, 0.5474, 0.9719, 0.5473, 0.9719, 0.5473, 0.9719, 0.9719, 0.9719, 0.9719, 0.9719, 0.9719, 0.9719, 0.9719, 0.9719, 0.9719, 0.5474, 0.9719, 0.5473, 0.9719, 0.9719, 0.9719, 0.9719]): _vg.add([_i], _w, 'REPLACE')
_m = ob_cube_000.modifiers.new('Armature', 'ARMATURE')
ob_cube_002.location = (-0.06457, 0.2042, 0.05166)
ob_cube_002.rotation_euler = (-1.844, 1.075, -1.348)
ob_cube_002.scale = (0.08857, 0.1094, 0.04599)
ob_cube_002.lock_rotations_4d = False
ob_cube_002.empty_display_type = 'ARROWS'
ob_cube_002.lineart.crease_threshold = 0.0
_vg = ob_cube_002.vertex_groups.new(name='Pevis')
_vg = ob_cube_002.vertex_groups.new(name='MiddleSpine')
_vg = ob_cube_002.vertex_groups.new(name='Ribs')
_vg = ob_cube_002.vertex_groups.new(name='Neck')
_vg = ob_cube_002.vertex_groups.new(name='Head')
_vg = ob_cube_002.vertex_groups.new(name='ShoulderRight')
_vg = ob_cube_002.vertex_groups.new(name='UpperArmRight')
_vg = ob_cube_002.vertex_groups.new(name='Bone.011')
_vg = ob_cube_002.vertex_groups.new(name='HandRight')
_vg = ob_cube_002.vertex_groups.new(name='ShoulderLeft')
_vg = ob_cube_002.vertex_groups.new(name='UpperArmLeft')
_vg = ob_cube_002.vertex_groups.new(name='LowerArmLeft')
_vg = ob_cube_002.vertex_groups.new(name='HandLeft')
for _i, _w in zip([0, 1, 2, 3, 4, 5, 6, 7, 8, 9, 10, 11, 12, 13, 14, 15, 16, 17, 18, 19, 20, 21, 22, 23], [0.4526, 0.006197, 0.4526, 0.006179, 0.4526, 0.006181, 0.4527, 0.006174, 0.006197, 0.006179, 0.006181, 0.006174, 0.006197, 0.006179, 0.006181, 0.006174, 0.006188, 0.4526, 0.006177, 0.4526, 0.006188, 0.006177, 0.006188, 0.006177]): _vg.add([_i], _w, 'REPLACE')
_vg = ob_cube_002.vertex_groups.new(name='Bone.003')
_vg = ob_cube_002.vertex_groups.new(name='HipRight')
_vg = ob_cube_002.vertex_groups.new(name='UpperLeftRight')
_vg = ob_cube_002.vertex_groups.new(name='LowerLegRight')
_vg = ob_cube_002.vertex_groups.new(name='FootRight')
_vg = ob_cube_002.vertex_groups.new(name='HipLeft')
_vg = ob_cube_002.vertex_groups.new(name='UpperLegLeft')
_vg = ob_cube_002.vertex_groups.new(name='LowerLegLeft')
_vg = ob_cube_002.vertex_groups.new(name='FootLeft')
_vg = ob_cube_002.vertex_groups.new(name='HandLeft.001')
for _i, _w in zip([0, 1, 2, 3, 4, 5, 6, 7, 8, 9, 10, 11, 12, 13, 14, 15, 16, 17, 18, 19, 20, 21, 22, 23], [0.5474, 0.9719, 0.5474, 0.9719, 0.5473, 0.9719, 0.5473, 0.9719, 0.9719, 0.9719, 0.9719, 0.9719, 0.9719, 0.9719, 0.9719, 0.9719, 0.9719, 0.5474, 0.9719, 0.5473, 0.9719, 0.9719, 0.9719, 0.9719]): _vg.add([_i], _w, 'REPLACE')
_m = ob_cube_002.modifiers.new('Armature', 'ARMATURE')
ob_cube_003.location = (-0.3595, 1.594, 0.7141)
ob_cube_003.rotation_euler = (-0.0139, 0.4028, -3.974)
ob_cube_003.scale = (0.08857, 0.1094, 0.04599)
ob_cube_003.lock_rotations_4d = False
ob_cube_003.empty_display_type = 'ARROWS'
ob_cube_003.lineart.crease_threshold = 0.0
_vg = ob_cube_003.vertex_groups.new(name='Pevis')
_vg = ob_cube_003.vertex_groups.new(name='MiddleSpine')
_vg = ob_cube_003.vertex_groups.new(name='Ribs')
_vg = ob_cube_003.vertex_groups.new(name='Neck')
_vg = ob_cube_003.vertex_groups.new(name='Head')
_vg = ob_cube_003.vertex_groups.new(name='ShoulderRight')
_vg = ob_cube_003.vertex_groups.new(name='UpperArmRight')
_vg = ob_cube_003.vertex_groups.new(name='Bone.011')
_vg = ob_cube_003.vertex_groups.new(name='HandRight')
_vg = ob_cube_003.vertex_groups.new(name='ShoulderLeft')
_vg = ob_cube_003.vertex_groups.new(name='UpperArmLeft')
_vg = ob_cube_003.vertex_groups.new(name='LowerArmLeft')
_vg = ob_cube_003.vertex_groups.new(name='HandLeft')
for _i, _w in zip([0, 1, 2, 3, 4, 5, 6, 7, 8, 9, 10, 11, 12, 13, 14, 15, 16, 17, 18, 19, 20, 21, 22, 23], [0.4526, 0.006197, 0.4526, 0.006179, 0.4526, 0.006181, 0.4527, 0.006174, 0.006197, 0.006179, 0.006181, 0.006174, 0.006197, 0.006179, 0.006181, 0.006174, 0.006188, 0.4526, 0.006177, 0.4526, 0.006188, 0.006177, 0.006188, 0.006177]): _vg.add([_i], _w, 'REPLACE')
_vg = ob_cube_003.vertex_groups.new(name='Bone.003')
_vg = ob_cube_003.vertex_groups.new(name='HipRight')
_vg = ob_cube_003.vertex_groups.new(name='UpperLeftRight')
_vg = ob_cube_003.vertex_groups.new(name='LowerLegRight')
_vg = ob_cube_003.vertex_groups.new(name='FootRight')
_vg = ob_cube_003.vertex_groups.new(name='HipLeft')
_vg = ob_cube_003.vertex_groups.new(name='UpperLegLeft')
_vg = ob_cube_003.vertex_groups.new(name='LowerLegLeft')
_vg = ob_cube_003.vertex_groups.new(name='FootLeft')
_vg = ob_cube_003.vertex_groups.new(name='HandLeft.001')
for _i, _w in zip([0, 1, 2, 3, 4, 5, 6, 7, 8, 9, 10, 11, 12, 13, 14, 15, 16, 17, 18, 19, 20, 21, 22, 23], [0.5474, 0.9719, 0.5474, 0.9719, 0.5473, 0.9719, 0.5473, 0.9719, 0.9719, 0.9719, 0.9719, 0.9719, 0.9719, 0.9719, 0.9719, 0.9719, 0.9719, 0.5474, 0.9719, 0.5473, 0.9719, 0.9719, 0.9719, 0.9719]): _vg.add([_i], _w, 'REPLACE')
_m = ob_cube_003.modifiers.new('Armature', 'ARMATURE')
ob_plane_001.location = (-0.2391, -1.194, 0.8634)
ob_plane_001.rotation_euler = (-0.3416, -0.0, 0.0)
ob_plane_001.scale = (1.0, 1.0, 0.6689)
ob_plane_001.lineart.crease_threshold = 0.0
ob_plane_003.location = (0.9137, -1.749, 0.8634)
ob_plane_003.rotation_euler = (-0.501, -0.0, 0.0)
ob_plane_003.scale = (1.0, 1.0, 0.6689)
ob_plane_003.lineart.crease_threshold = 0.0
ob_plane_004.location = (2.055, -1.703, 0.8634)
ob_plane_004.rotation_euler = (-0.4496, -0.0, 0.0)
ob_plane_004.scale = (1.0, 1.0, 0.6689)
ob_plane_004.lineart.crease_threshold = 0.0
ob_plane_005.location = (2.898, -0.8609, 0.8634)
ob_plane_005.rotation_euler = (-0.33, -0.0, 0.1185)
ob_plane_005.scale = (1.0, 1.0, 0.6689)
ob_plane_005.lineart.crease_threshold = 0.0
ob_plane_006.location = (2.996, 0.5028, 0.8634)
ob_plane_006.rotation_euler = (-0.1914, -0.0, 0.0)
ob_plane_006.scale = (1.0, 1.0, 0.6689)
ob_plane_006.lineart.crease_threshold = 0.0
ob_plane_007.location = (2.267, 1.708, 0.8634)
ob_plane_007.rotation_euler = (-0.08819, -0.0, 0.0)
ob_plane_007.scale = (1.0, 1.0, 0.6689)
ob_plane_007.lineart.crease_threshold = 0.0
ob_plane_008.location = (0.9993, 1.837, 0.8634)
ob_plane_008.rotation_euler = (-0.1697, -0.0, 0.0)
ob_plane_008.scale = (1.0, 1.0, 0.6689)
ob_plane_008.lineart.crease_threshold = 0.0
ob_plane_009.location = (-0.3245, 1.288, 0.8634)
ob_plane_009.rotation_euler = (-0.2527, -0.0, 0.0)
ob_plane_009.scale = (1.0, 1.0, 0.6689)
ob_plane_009.lineart.crease_threshold = 0.0

# ---- collection membership
col_collection_1.objects.link(ob_plane)
col_collection_1.objects.link(ob_lamp)
col_collection_1.objects.link(ob_camera)
col_collection_1.objects.link(ob_plane_002)
col_collection_1.objects.link(ob_plane_012)
col_collection_1.objects.link(ob_cube_001)
col_collection_1.objects.link(ob_cube_000)
col_collection_1.objects.link(ob_cube_002)
col_collection_1.objects.link(ob_cube_003)
col_collection_1.objects.link(ob_plane_001)
col_collection_1.objects.link(ob_plane_003)
col_collection_1.objects.link(ob_plane_004)
col_collection_1.objects.link(ob_plane_005)
col_collection_1.objects.link(ob_plane_006)
col_collection_1.objects.link(ob_plane_007)
col_collection_1.objects.link(ob_plane_008)
col_collection_1.objects.link(ob_plane_009)

# ---- scene / render settings (as saved in the file)
scene.camera = ob_camera
scene.frame_start = 1; scene.frame_end = 250; scene.frame_set(1)
scene.render.engine = 'BLENDER_EEVEE_NEXT'
scene.render.resolution_percentage = 50
scene.render.dither_intensity = 0.0
scene.cycles.use_denoising = False
scene.cycles.samples = 128
scene.cycles.sampling_pattern = 'TABULATED_SOBOL'
scene.cycles.light_sampling_threshold = 0.0
scene.cycles.use_adaptive_sampling = False
scene.cycles.use_light_tree = False
scene.cycles.blur_glossy = 0.0
scene.cycles.sample_clamp_indirect = 0.0
scene.view_settings.view_transform = 'Standard'
bpy.context.view_layer.update()
